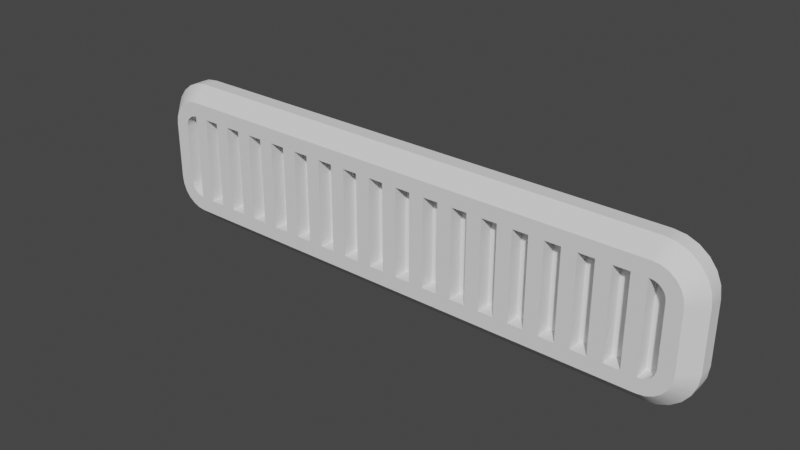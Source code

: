 # Source: vent.blend  (saved by Blender 3.4.6; exported with 4.5.12 LTS)
import bpy
from mathutils import Matrix  # noqa: F401  (used for matrix-valued properties, if any)

bpy.ops.wm.read_factory_settings(use_empty=True)
scene = bpy.context.scene
scene.name = 'Scene'

# ---- collections
col_collection = bpy.data.collections.new('Collection'); scene.collection.children.link(col_collection)

# ---- world
world_world = bpy.data.worlds.new('World'); scene.world = world_world
world_world.use_nodes = True; world_world.node_tree.nodes.clear()
_N = world_world.node_tree.nodes; _L = world_world.node_tree.links
n0 = _N.new('ShaderNodeOutputWorld'); n0.name = 'World Output'; n0.location = (300, 300)
n1 = _N.new('ShaderNodeBackground'); n1.name = 'Background'; n1.location = (10, 300)
n1.inputs[0].default_value = (0.05088, 0.05088, 0.05088, 1.0)
_L.new(n1.outputs[0], n0.inputs[0])
n0.is_active_output = True
world_world.color = (0.05088, 0.05088, 0.05088)
world_world.use_sun_shadow = False
world_world.sun_shadow_jitter_overblur = 0.0

# ---- meshes
me_back = bpy.data.meshes.new('Back')
me_back.from_pydata([(0.85, 7.05, 1.15), (0.85, 7.0, 1.15), (0.8629, 7.0, 1.148), (0.8629, 7.05, 1.148), (0.875, 7.0, 1.143), (0.875, 7.05, 1.143), (0.8854, 7.0, 1.135), (0.8854, 7.05, 1.135), (0.8933, 7.0, 1.125), (0.8933, 7.05, 1.125), (0.8983, 7.0, 1.113), (0.8983, 7.05, 1.113), (0.9, 7.0, 1.1), (0.9, 7.05, 1.1), (0.9, 7.0, 0.9), (0.9, 7.05, 0.9), (0.8983, 7.0, 0.8871), (0.8983, 7.05, 0.8871), (0.8933, 7.0, 0.875), (0.8933, 7.05, 0.875), (0.8854, 7.0, 0.8646), (0.8854, 7.05, 0.8646), (0.875, 7.0, 0.8567), (0.875, 7.05, 0.8567), (0.8629, 7.0, 0.8517), (0.8629, 7.05, 0.8517), (0.85, 7.0, 0.85), (0.85, 7.05, 0.85), (-0.85, 7.0, 0.85), (-0.85, 7.05, 0.85), (-0.8629, 7.0, 0.8517), (-0.8629, 7.05, 0.8517), (-0.875, 7.0, 0.8567), (-0.875, 7.05, 0.8567), (-0.8854, 7.0, 0.8646), (-0.8854, 7.05, 0.8646), (-0.8933, 7.0, 0.875), (-0.8933, 7.05, 0.875), (-0.8983, 7.0, 0.8871), (-0.8983, 7.05, 0.8871), (-0.9, 7.0, 0.9), (-0.9, 7.05, 0.9), (-0.85, 7.05, 1.15), (-0.9, 7.05, 1.1), (-0.8983, 7.05, 1.113), (-0.8854, 7.05, 1.135), (-0.875, 7.05, 1.143), (-0.8933, 7.05, 1.125), (-0.8629, 7.05, 1.148), (-0.9, 7.0, 1.1), (-0.8854, 7.0, 1.135), (-0.8933, 7.0, 1.125), (-0.875, 7.0, 1.143), (-0.85, 7.0, 1.15), (-0.8629, 7.0, 1.148), (-0.8983, 7.0, 1.113)], [], [(0, 1, 2), (3, 2, 4), (5, 4, 6), (7, 6, 8), (9, 8, 10), (11, 10, 12), (12, 13, 11), (10, 11, 9), (8, 9, 7), (6, 7, 5), (4, 5, 3), (2, 3, 0), (14, 15, 13), (13, 12, 14), (15, 14, 16), (17, 16, 18), (19, 18, 20), (21, 20, 22), (23, 22, 24), (25, 24, 26), (26, 27, 25), (24, 25, 23), (22, 23, 21), (20, 21, 19), (18, 19, 17), (16, 17, 15), (28, 29, 27), (27, 26, 28), (29, 28, 30), (31, 30, 32), (33, 32, 34), (35, 34, 36), (37, 36, 38), (39, 38, 40), (40, 41, 39), (38, 39, 37), (36, 37, 35), (34, 35, 33), (32, 33, 31), (30, 31, 29), (21, 23, 25), (27, 17, 19), (19, 21, 27), (13, 0, 3), (42, 43, 44), (27, 15, 17), (13, 7, 9), (3, 5, 13), (42, 45, 46), (44, 47, 42), (31, 33, 35), (27, 13, 15), (5, 7, 13), (29, 42, 0), (47, 45, 42), (42, 29, 41), (29, 37, 39), (37, 29, 31), (25, 27, 21), (0, 13, 29), (41, 43, 42), (35, 37, 31), (9, 11, 13), (39, 41, 29), (46, 48, 42), (27, 29, 13), (49, 50, 51), (49, 52, 50), (49, 53, 54), (20, 18, 16), (14, 24, 22), (30, 36, 34), (54, 52, 49), (49, 12, 1), (1, 12, 10), (22, 20, 14), (34, 32, 30), (28, 40, 38), (1, 53, 49), (1, 6, 4), (10, 8, 1), (14, 26, 24), (12, 40, 28), (38, 36, 28), (51, 55, 49), (8, 6, 1), (16, 14, 20), (30, 28, 36), (4, 2, 1), (28, 26, 12), (14, 12, 26), (49, 40, 12), (49, 43, 41), (41, 40, 49), (43, 49, 55), (44, 55, 51), (47, 51, 50), (45, 50, 52), (46, 52, 54), (48, 54, 53), (53, 42, 48), (54, 48, 46), (52, 46, 45), (50, 45, 47), (51, 47, 44), (55, 44, 43), (1, 0, 42), (42, 53, 1)])
me_back.update()
me_back.normals_split_custom_set([tuple(v) for v in zip(*[iter([2.229e-05, 7.037e-06, 1.0, 2.204e-05, 6.234e-06, 1.0, 0.2588, 2.917e-06, 0.9659, 0.2588, 7.055e-06, 0.9659, 0.2588, 6.236e-06, 0.9659, 0.5, 2.857e-06, 0.866, 0.5, 7.04e-06, 0.866, 0.5, 6.236e-06, 0.866, 0.7071, 2.898e-06, 0.7071, 0.7071, 7.04e-06, 0.7071, 0.7071, 6.236e-06, 0.7071, 0.866, 2.895e-06, 0.5, 0.866, 7.009e-06, 0.5, 0.866, 6.236e-06, 0.5, 0.9659, 2.969e-06, 0.2588, 0.9659, 7.087e-06, 0.2588, 0.9659, 6.236e-06, 0.2588, 1.0, 2.798e-06, -2.12e-05, 1.0, -7.087e-06, -2.12e-05, 1.0, -6.236e-06, -2.12e-05, 0.9659, -2.798e-06, 0.2588, 0.9659, -7.009e-06, 0.2588, 0.9659, -6.236e-06, 0.2588, 0.866, -2.973e-06, 0.5, 0.866, -7.037e-06, 0.5, 0.866, -6.234e-06, 0.5, 0.7071, -2.898e-06, 0.7071, 0.7071, -7.04e-06, 0.7071, 0.7071, -6.236e-06, 0.7071, 0.5, -2.902e-06, 0.866, 0.5, -7.055e-06, 0.866, 0.5, -6.236e-06, 0.866, 0.2588, -2.854e-06, 0.9659, 0.2588, -7.037e-06, 0.9659, 0.2588, -6.234e-06, 0.9659, -1.407e-05, -2.909e-06, 1.0, 1.0, 0.0, 0.0, 1.0, 0.0, 0.0, 1.0, 0.0, 0.0, 1.0, 0.0, 0.0, 1.0, 0.0, 0.0, 1.0, 0.0, 0.0, 1.0, 7.04e-06, 2.12e-05, 1.0, 6.236e-06, 2.119e-05, 0.9659, 2.891e-06, -0.2588, 0.9659, 7.04e-06, -0.2588, 0.9659, 6.236e-06, -0.2588, 0.866, 2.883e-06, -0.5, 0.866, 7.037e-06, -0.5, 0.866, 6.234e-06, -0.5, 0.7071, 2.898e-06, -0.7071, 0.7071, 7.04e-06, -0.7071, 0.7071, 6.236e-06, -0.7071, 0.5, 2.895e-06, -0.866, 0.5, 7.037e-06, -0.866, 0.5, 6.234e-06, -0.866, 0.2588, 2.883e-06, -0.9659, 0.2588, 7.04e-06, -0.9659, 0.2588, 6.236e-06, -0.9659, 2.217e-05, 2.891e-06, -1.0, 2.234e-05, -7.037e-06, -1.0, 2.223e-05, -6.234e-06, -1.0, 0.2588, -2.891e-06, -0.9659, 0.2588, -7.04e-06, -0.9659, 0.2588, -6.236e-06, -0.9659, 0.5, -2.883e-06, -0.866, 0.5, -7.037e-06, -0.866, 0.5, -6.234e-06, -0.866, 0.7071, -2.898e-06, -0.7071, 0.7071, -7.04e-06, -0.7071, 0.7071, -6.236e-06, -0.7071, 0.866, -2.895e-06, -0.5, 0.866, -7.037e-06, -0.5, 0.866, -6.234e-06, -0.5, 0.9659, -2.88e-06, -0.2588, 0.9659, -7.04e-06, -0.2588, 0.9659, -6.236e-06, -0.2588, 1.0, -2.891e-06, 2.275e-05, 0.0, 0.0, -1.0, 0.0, 0.0, -1.0, 0.0, 0.0, -1.0, 0.0, 0.0, -1.0, 0.0, 0.0, -1.0, 0.0, 0.0, -1.0, -2.234e-05, 7.037e-06, -1.0, -2.223e-05, 6.234e-06, -1.0, -0.2588, 2.891e-06, -0.9659, -0.2588, 7.037e-06, -0.9659, -0.2588, 6.234e-06, -0.9659, -0.5, 2.88e-06, -0.866, -0.5, 7.037e-06, -0.866, -0.5, 6.234e-06, -0.866, -0.7071, 2.898e-06, -0.7071, -0.7071, 7.04e-06, -0.7071, -0.7071, 6.236e-06, -0.7071, -0.866, 2.895e-06, -0.5, -0.866, 7.04e-06, -0.5, -0.866, 6.236e-06, -0.5, -0.9659, 2.883e-06, -0.2588, -0.9659, 7.04e-06, -0.2588, -0.9659, 6.236e-06, -0.2588, -1.0, 2.891e-06, 2.275e-05, -1.0, -7.04e-06, 2.12e-05, -1.0, -6.236e-06, 2.119e-05, -0.9659, -2.891e-06, -0.2588, -0.9659, -7.04e-06, -0.2588, -0.9659, -6.236e-06, -0.2588, -0.866, -2.88e-06, -0.5, -0.866, -7.037e-06, -0.5, -0.866, -6.234e-06, -0.5, -0.7071, -2.898e-06, -0.7071, -0.7071, -7.04e-06, -0.7071, -0.7071, -6.236e-06, -0.7071, -0.5, -2.895e-06, -0.866, -0.5, -7.037e-06, -0.866, -0.5, -6.234e-06, -0.866, -0.2588, -2.883e-06, -0.9659, -0.2588, -7.04e-06, -0.9659, -0.2588, -6.236e-06, -0.9659, -2.217e-05, -2.891e-06, -1.0, -1.129e-08, 1.0, 2.322e-06, -1.981e-08, 1.0, 2.37e-06, -2.039e-08, 1.0, 2.394e-06, 0.0, 1.0, 5.626e-05, 0.0, 1.0, 5.626e-05, 0.0, 1.0, 5.626e-05, -3.677e-08, 1.0, 0.0002162, -7.567e-09, 1.0, 0.0002162, 2.097e-08, 1.0, 0.0002163, 0.0, 1.0, -5.304e-05, 0.0, 1.0, -5.304e-05, 0.0, 1.0, -5.304e-05, 0.0, 1.0, -3.315e-05, 0.0, 1.0, -3.315e-05, 0.0, 1.0, -3.315e-05, 0.0, 1.0, 3.315e-05, 0.0, 1.0, 3.315e-05, 0.0, 1.0, 3.315e-05, 0.0, 1.0, 5.763e-05, 0.0, 1.0, 5.763e-05, 0.0, 1.0, 5.763e-05, 0.0, 1.0, 0.0, 0.0, 1.0, 0.0, 0.0, 1.0, 0.0, 0.0, 1.0, 0.0, 0.0, 1.0, 0.0, 0.0, 1.0, 0.0, 0.0, 1.0, 0.0, 0.0, 1.0, 0.0, 0.0, 1.0, 0.0, 3.105e-08, 1.0, 2.394e-06, 4.729e-09, 1.0, 2.37e-06, 2.216e-08, 1.0, 2.322e-06, 0.0, 1.0, 0.0, 0.0, 1.0, 0.0, 0.0, 1.0, 0.0, 0.0, 1.0, -5.966e-05, 0.0, 1.0, -5.966e-05, 0.0, 1.0, -5.966e-05, 0.0, 1.0, 0.0, 0.0, 1.0, 0.0, 0.0, 1.0, 0.0, 3.677e-08, 1.0, -0.0002162, 7.567e-09, 1.0, -0.0002162, -2.097e-08, 1.0, -0.0002163, 0.0, 1.0, 0.0, 0.0, 1.0, 0.0, 0.0, 1.0, 0.0, 0.0, 1.0, 5.626e-05, 0.0, 1.0, 5.626e-05, 0.0, 1.0, 5.626e-05, 0.0, 1.0, 0.0, 0.0, 1.0, 0.0, 0.0, 1.0, 0.0, 0.0, 1.0, 0.0, 0.0, 1.0, 0.0, 0.0, 1.0, 0.0, 0.0, 1.0, 0.0, 0.0, 1.0, 0.0, 0.0, 1.0, 0.0, 0.0, 1.0, 0.0, 0.0, 1.0, 0.0, 0.0, 1.0, 0.0, 0.0, 1.0, -0.0002305, 0.0, 1.0, -0.0002305, 0.0, 1.0, -0.0002305, 0.0, 1.0, -8.448e-05, 0.0, 1.0, -8.448e-05, 0.0, 1.0, -8.448e-05, 0.0, 1.0, 0.0, 0.0, 1.0, 0.0, 0.0, 1.0, 0.0, -4.43e-08, 1.0, 0.0001415, 6.919e-09, 1.0, 0.0001414, -3.119e-08, 1.0, 0.0001414, 0.0, 1.0, 0.0, 0.0, 1.0, 0.0, 0.0, 1.0, 0.0, 0.0, -1.0, 0.0, 0.0, -1.0, 0.0, 0.0, -1.0, 0.0, 0.0, -1.0, 0.0, 0.0, -1.0, 0.0, 0.0, -1.0, 0.0, 0.0, -1.0, 0.0, 0.0, -1.0, 0.0, 0.0, -1.0, 0.0, 0.0, -1.0, 0.0, 0.0, -1.0, 0.0, 0.0, -1.0, 0.0, 0.0, -1.0, 0.0, 0.0, -1.0, 0.0, 0.0, -1.0, 0.0, 0.0, -1.0, 0.0, 0.0, -1.0, 0.0, 0.0, -1.0, 0.0, 0.0, -1.0, 0.0, 0.0, -1.0, 0.0, 0.0, -1.0, 0.0, 0.0, -1.0, 5.298e-06, 0.0, -1.0, 5.298e-06, 0.0, -1.0, 5.298e-06, 0.0, -1.0, 0.0, 0.0, -1.0, 0.0, 0.0, -1.0, 0.0, 0.0, -1.0, 0.0, 0.0, -1.0, 0.0, 0.0, -1.0, 0.0, 0.0, -1.0, 0.0, 0.0, -1.0, 0.0, 0.0, -1.0, 0.0, 0.0, -1.0, 0.0, 0.0, -1.0, 0.0, 0.0, -1.0, 0.0, 0.0, -1.0, 5.61e-06, 0.0, -1.0, 5.61e-06, 0.0, -1.0, 5.61e-06, 0.0, -1.0, 0.0, 0.0, -1.0, 0.0, 0.0, -1.0, 0.0, 0.0, -1.0, 0.0, 0.0, -1.0, 0.0, 0.0, -1.0, 0.0, 0.0, -1.0, 0.0, 0.0, -1.0, 0.0, 0.0, -1.0, 0.0, 0.0, -1.0, -4.768e-06, 0.0, -1.0, -4.768e-06, 0.0, -1.0, -4.768e-06, 0.0, -1.0, 0.0, 0.0, -1.0, 0.0, 0.0, -1.0, 0.0, 0.0, -1.0, 0.0, 0.0, -1.0, 0.0, 0.0, -1.0, 0.0, 0.0, -1.0, 0.0, 0.0, -1.0, 0.0, 0.0, -1.0, 0.0, 0.0, -1.0, 0.0, 0.0, -1.0, 0.0, 0.0, -1.0, 0.0, 0.0, -1.0, 0.0, 0.0, -1.0, 0.0, 0.0, -1.0, 0.0, 0.0, -1.0, 0.0, 0.0, -1.0, 0.0, 0.0, -1.0, 0.0, 0.0, -1.0, -1.122e-06, 0.0, -1.0, -1.122e-06, 0.0, -1.0, -1.122e-06, 0.0, -1.0, 0.0, 0.0, -1.0, 0.0, 0.0, -1.0, 0.0, 0.0, -1.0, 0.0, 0.0, -1.0, 0.0, 0.0, -1.0, 0.0, -1.0, 0.0, 0.0, -1.0, 0.0, 0.0, -1.0, 0.0, 0.0, -1.0, 0.0, 0.0, -1.0, 0.0, 0.0, -1.0, 0.0, 0.0, -1.0, 7.087e-06, -2.12e-05, -1.0, 6.236e-06, -2.12e-05, -0.9659, 2.798e-06, 0.2588, -0.9659, 7.009e-06, 0.2588, -0.9659, 6.236e-06, 0.2588, -0.866, 2.969e-06, 0.5, -0.866, 7.037e-06, 0.5, -0.866, 6.234e-06, 0.5, -0.7071, 2.898e-06, 0.7071, -0.7071, 7.04e-06, 0.7071, -0.7071, 6.236e-06, 0.7071, -0.5, 2.902e-06, 0.866, -0.5, 7.055e-06, 0.866, -0.5, 6.236e-06, 0.866, -0.2588, 2.861e-06, 0.9659, -0.2588, 7.037e-06, 0.9659, -0.2588, 6.234e-06, 0.9659, 1.407e-05, 2.909e-06, 1.0, -2.229e-05, -7.037e-06, 1.0, -2.204e-05, -6.234e-06, 1.0, -0.2588, -2.917e-06, 0.9659, -0.2588, -7.055e-06, 0.9659, -0.2588, -6.236e-06, 0.9659, -0.5, -2.861e-06, 0.866, -0.5, -7.04e-06, 0.866, -0.5, -6.236e-06, 0.866, -0.7071, -2.898e-06, 0.7071, -0.7071, -7.04e-06, 0.7071, -0.7071, -6.236e-06, 0.7071, -0.866, -2.895e-06, 0.5, -0.866, -7.006e-06, 0.5, -0.866, -6.234e-06, 0.5, -0.9659, -2.977e-06, 0.2588, -0.9659, -7.087e-06, 0.2588, -0.9659, -6.236e-06, 0.2588, -1.0, -2.798e-06, -2.12e-05, 0.0, 0.0, 1.0, 0.0, 0.0, 1.0, 0.0, 0.0, 1.0, 0.0, 0.0, 1.0, 0.0, 0.0, 1.0, 0.0, 0.0, 1.0])] * 3)])
me_vent = bpy.data.meshes.new('Vent')
me_vent.from_pydata([(-0.9, 7.05, 1.1), (-0.9, 6.95, 1.1), (-0.9, 6.95, 0.9), (-0.9, 7.05, 0.9), (-0.8983, 6.95, 1.113), (-0.8933, 6.95, 1.125), (-0.8983, 7.05, 1.113), (-0.8854, 6.95, 1.135), (-0.8933, 7.05, 1.125), (-0.875, 6.95, 1.143), (-0.8854, 7.05, 1.135), (-0.8629, 6.95, 1.148), (-0.875, 7.05, 1.143), (-0.8629, 7.05, 1.148), (-0.85, 7.05, 1.15), (-0.85, 7.0, 1.15), (-0.85, 6.95, 1.15), (-0.8629, 7.05, 0.8517), (-0.8629, 6.95, 0.8517), (-0.85, 7.0, 0.85), (-0.85, 6.95, 0.85), (-0.875, 6.95, 0.8567), (-0.8854, 6.95, 0.8646), (-0.875, 7.05, 0.8567), (-0.8933, 6.95, 0.875), (-0.8854, 7.05, 0.8646), (-0.8983, 6.95, 0.8871), (-0.8933, 7.05, 0.875), (-0.8983, 7.05, 0.8871), (-0.85, 7.05, 0.85), (-0.8, 7.0, 1.15), (-0.8, 7.0, 0.85), (-0.8, 6.95, 1.15), (-0.8, 6.95, 0.85), (0.8888, 7.05, 0.7551), (0.85, 7.05, 0.75), (0.85, 7.05, 0.85), (-0.9949, 7.05, 0.8612), (-1.0, 7.05, 0.9), (-0.9561, 7.05, 1.206), (-0.925, 7.05, 1.23), (0.9799, 7.05, 0.825), (0.8933, 7.05, 0.875), (0.8983, 7.05, 0.8871), (0.9561, 7.05, 0.7939), (0.8854, 7.05, 0.8646), (0.925, 7.05, 0.7701), (0.875, 7.05, 0.8567), (0.8629, 7.05, 0.8517), (-0.85, 7.05, 0.75), (-0.8888, 7.05, 0.7551), (-1.0, 7.05, 1.1), (-0.9949, 7.05, 1.139), (-0.9799, 7.05, 1.175), (0.9561, 7.05, 1.206), (0.8854, 7.05, 1.135), (0.875, 7.05, 1.143), (0.9799, 7.05, 1.175), (0.8933, 7.05, 1.125), (1.0, 7.05, 1.1), (0.9, 7.05, 1.1), (0.8983, 7.05, 1.113), (0.9, 7.05, 0.9), (-0.925, 7.05, 0.7701), (-0.8888, 7.05, 1.245), (0.8888, 7.05, 1.245), (0.925, 7.05, 1.23), (1.0, 7.05, 0.9), (0.9949, 7.05, 0.8612), (-0.9561, 7.05, 0.7939), (-0.9799, 7.05, 0.825), (-0.85, 7.05, 1.25), (0.85, 7.05, 1.15), (0.85, 7.05, 1.25), (0.8629, 7.05, 1.148), (0.9949, 7.05, 1.139), (0.8983, 6.95, 0.8871), (0.9, 6.95, 0.9), (0.8933, 6.95, 0.875), (0.8854, 6.95, 0.8646), (0.875, 6.95, 0.8567), (0.8629, 6.95, 0.8517), (0.85, 6.95, 0.85), (0.9, 6.95, 1.1), (0.8629, 6.95, 1.148), (0.85, 6.95, 1.15), (0.875, 6.95, 1.143), (0.8854, 6.95, 1.135), (0.8933, 6.95, 1.125), (0.8983, 6.95, 1.113), (-0.85, 7.0, 1.25), (0.85, 7.0, 1.25), (-1.0, 7.0, 0.9), (-1.0, 7.0, 1.1), (0.85, 7.0, 0.75), (-0.85, 7.0, 0.75), (1.0, 7.0, 1.1), (1.0, 7.0, 0.9), (-0.8888, 7.0, 1.245), (-0.925, 7.0, 1.23), (-0.9561, 7.0, 1.206), (-0.9799, 7.0, 1.175), (-0.9949, 7.0, 1.139), (-0.95, 6.95, 1.1), (-0.9466, 6.95, 1.126), (-0.9366, 6.95, 1.15), (-0.9255, 6.95, 1.166), (-0.9207, 6.95, 1.171), (-0.9, 6.95, 1.187), (-0.8759, 6.95, 1.197), (-0.85, 6.95, 1.2), (-0.8888, 7.0, 0.7551), (-0.925, 7.0, 0.7701), (-0.9561, 7.0, 0.7939), (-0.9799, 7.0, 0.825), (-0.9949, 7.0, 0.8612), (-0.85, 6.95, 0.8), (-0.8759, 6.95, 0.8034), (-0.9, 6.95, 0.8134), (-0.9207, 6.95, 0.8293), (-0.9255, 6.95, 0.8345), (-0.9366, 6.95, 0.85), (-0.9466, 6.95, 0.8741), (-0.95, 6.95, 0.9), (0.8888, 7.0, 1.245), (0.925, 7.0, 1.23), (0.9561, 7.0, 1.206), (0.9799, 7.0, 1.175), (0.9949, 7.0, 1.139), (0.85, 6.95, 1.2), (0.8759, 6.95, 1.197), (0.9, 6.95, 1.187), (0.9207, 6.95, 1.171), (0.9366, 6.95, 1.15), (0.9466, 6.95, 1.126), (0.95, 6.95, 1.1), (0.6162, 6.95, 1.2), (0.7191, 6.95, 1.2), (0.5132, 6.95, 1.2), (0.4103, 6.95, 1.2), (0.3074, 6.95, 1.2), (0.2044, 6.95, 1.2), (0.1015, 6.95, 1.2), (-0.001471, 6.95, 1.2), (-0.2074, 6.95, 1.2), (-0.3103, 6.95, 1.2), (-0.4132, 6.95, 1.2), (-0.5162, 6.95, 1.2), (-0.6191, 6.95, 1.2), (-0.7221, 6.95, 1.2), (-0.825, 6.95, 1.2), (0.8888, 7.0, 0.7551), (0.925, 7.0, 0.7701), (0.9561, 7.0, 0.7939), (0.9799, 7.0, 0.825), (0.9949, 7.0, 0.8612), (-0.7221, 6.95, 0.8), (-0.825, 6.95, 0.8), (-0.6191, 6.95, 0.8), (-0.5162, 6.95, 0.8), (-0.4132, 6.95, 0.8), (-0.3103, 6.95, 0.8), (-0.2074, 6.95, 0.8), (-0.001471, 6.95, 0.8), (0.1015, 6.95, 0.8), (0.2044, 6.95, 0.8), (0.3074, 6.95, 0.8), (0.4103, 6.95, 0.8), (0.5132, 6.95, 0.8), (0.6162, 6.95, 0.8), (0.7191, 6.95, 0.8), (0.85, 6.95, 0.8), (0.95, 6.95, 0.9), (0.9466, 6.95, 0.8741), (0.9366, 6.95, 0.85), (0.9207, 6.95, 0.8293), (0.9, 6.95, 0.8134), (0.8759, 6.95, 0.8034), (-0.825, 6.95, 1.175), (-0.7221, 6.95, 1.175), (-0.7471, 6.95, 1.15), (-0.7471, 6.95, 0.85), (-0.6191, 6.95, 1.175), (-0.6441, 6.95, 1.15), (-0.6441, 6.95, 0.85), (-0.6971, 6.95, 1.15), (-0.6971, 6.95, 0.85), (-0.5162, 6.95, 1.175), (-0.5412, 6.95, 1.15), (-0.5412, 6.95, 0.85), (-0.5941, 6.95, 1.15), (-0.5941, 6.95, 0.85), (-0.4132, 6.95, 1.175), (-0.4382, 6.95, 1.15), (-0.4382, 6.95, 0.85), (-0.4912, 6.95, 1.15), (-0.4912, 6.95, 0.85), (-0.3103, 6.95, 1.175), (-0.3353, 6.95, 1.15), (-0.3353, 6.95, 0.85), (-0.3882, 6.95, 1.15), (-0.3882, 6.95, 0.85), (-0.2074, 6.95, 1.175), (-0.2324, 6.95, 1.15), (-0.2324, 6.95, 0.85), (-0.2853, 6.95, 1.15), (-0.2853, 6.95, 0.85), (-0.001471, 6.95, 1.175), (-0.02647, 6.95, 1.15), (-0.02647, 6.95, 0.85), (-0.1294, 6.95, 1.15), (-0.07941, 6.95, 1.15), (-0.07941, 6.95, 0.85), (-0.1294, 6.95, 0.85), (-0.1824, 6.95, 1.15), (-0.1824, 6.95, 0.85), (0.1015, 6.95, 1.175), (0.07647, 6.95, 1.15), (0.07647, 6.95, 0.85), (0.02353, 6.95, 1.15), (0.02353, 6.95, 0.85), (0.2044, 6.95, 1.175), (0.1794, 6.95, 1.15), (0.1794, 6.95, 0.85), (0.1265, 6.95, 1.15), (0.1265, 6.95, 0.85), (0.3074, 6.95, 1.175), (0.2824, 6.95, 1.15), (0.2824, 6.95, 0.85), (0.2294, 6.95, 1.15), (0.2294, 6.95, 0.85), (0.4103, 6.95, 1.175), (0.3853, 6.95, 1.15), (0.3853, 6.95, 0.85), (0.3324, 6.95, 1.15), (0.3324, 6.95, 0.85), (0.5132, 6.95, 1.175), (0.4882, 6.95, 1.15), (0.4882, 6.95, 0.85), (0.4353, 6.95, 1.15), (0.4353, 6.95, 0.85), (0.6162, 6.95, 1.175), (0.5912, 6.95, 1.15), (0.5912, 6.95, 0.85), (0.5382, 6.95, 1.15), (0.5382, 6.95, 0.85), (0.7191, 6.95, 1.175), (0.6941, 6.95, 1.15), (0.6941, 6.95, 0.85), (0.6412, 6.95, 1.15), (0.6412, 6.95, 0.85), (0.7971, 6.95, 1.15), (0.8471, 6.95, 1.15), (0.8471, 6.95, 0.85), (0.7971, 6.95, 0.85), (0.7441, 6.95, 1.15), (0.7441, 6.95, 0.85), (-0.7471, 7.0, 0.85), (-0.7471, 7.0, 1.15), (-0.6971, 7.0, 0.85), (-0.6971, 7.0, 1.15), (-0.6441, 7.0, 0.85), (-0.6441, 7.0, 1.15), (-0.5941, 7.0, 0.85), (-0.5941, 7.0, 1.15), (-0.5412, 7.0, 0.85), (-0.5412, 7.0, 1.15), (-0.4912, 7.0, 0.85), (-0.4912, 7.0, 1.15), (-0.4382, 7.0, 0.85), (-0.4382, 7.0, 1.15), (-0.3882, 7.0, 0.85), (-0.3882, 7.0, 1.15), (-0.3353, 7.0, 0.85), (-0.3353, 7.0, 1.15), (-0.2853, 7.0, 0.85), (-0.2853, 7.0, 1.15), (-0.2324, 7.0, 0.85), (-0.2324, 7.0, 1.15), (-0.1824, 7.0, 0.85), (-0.1824, 7.0, 1.15), (-0.1294, 7.0, 0.85), (-0.1294, 7.0, 1.15), (-0.07941, 7.0, 0.85), (-0.07941, 7.0, 1.15), (-0.02647, 7.0, 0.85), (-0.02647, 7.0, 1.15), (0.02353, 7.0, 0.85), (0.02353, 7.0, 1.15), (0.07647, 7.0, 0.85), (0.07647, 7.0, 1.15), (0.1265, 7.0, 0.85), (0.1265, 7.0, 1.15), (0.1794, 7.0, 0.85), (0.1794, 7.0, 1.15), (0.2294, 7.0, 0.85), (0.2294, 7.0, 1.15), (0.2824, 7.0, 0.85), (0.2824, 7.0, 1.15), (0.3324, 7.0, 0.85), (0.3324, 7.0, 1.15), (0.3853, 7.0, 0.85), (0.3853, 7.0, 1.15), (0.4353, 7.0, 0.85), (0.4353, 7.0, 1.15), (0.4882, 7.0, 0.85), (0.4882, 7.0, 1.15), (0.5382, 7.0, 0.85), (0.5382, 7.0, 1.15), (0.5912, 7.0, 0.85), (0.5912, 7.0, 1.15), (0.6412, 7.0, 0.85), (0.6412, 7.0, 1.15), (0.6941, 7.0, 0.85), (0.6941, 7.0, 1.15), (0.7441, 7.0, 0.85), (0.7441, 7.0, 1.15), (0.8471, 7.0, 0.85), (0.7971, 7.0, 0.85), (0.7971, 7.0, 1.15), (0.8471, 7.0, 1.15)], [], [(0, 1, 2), (2, 3, 0), (4, 1, 0), (5, 4, 6), (7, 5, 8), (9, 7, 10), (11, 9, 12), (13, 14, 15), (15, 11, 13), (15, 16, 11), (12, 13, 11), (10, 12, 9), (8, 10, 7), (6, 8, 5), (0, 6, 4), (17, 18, 19), (18, 20, 19), (21, 18, 17), (22, 21, 23), (24, 22, 25), (26, 24, 27), (2, 26, 28), (28, 3, 2), (27, 28, 26), (25, 27, 24), (23, 25, 22), (17, 23, 21), (19, 29, 17), (19, 20, 16), (16, 15, 19), (30, 31, 19), (19, 15, 30), (32, 33, 31), (31, 30, 32), (34, 35, 36), (29, 36, 35), (37, 38, 3), (0, 3, 38), (39, 10, 8), (39, 40, 12), (41, 42, 43), (44, 45, 42), (46, 47, 45), (46, 34, 48), (35, 49, 29), (50, 17, 29), (38, 51, 0), (52, 6, 0), (53, 8, 6), (12, 10, 39), (54, 55, 56), (54, 57, 58), (59, 60, 61), (62, 60, 59), (42, 41, 44), (48, 47, 46), (29, 49, 50), (50, 63, 23), (37, 28, 27), (0, 51, 52), (8, 53, 39), (64, 13, 12), (65, 66, 56), (58, 55, 54), (59, 67, 62), (67, 68, 43), (45, 44, 46), (23, 17, 50), (69, 25, 23), (69, 70, 27), (3, 28, 37), (12, 40, 64), (71, 14, 13), (72, 14, 71), (73, 65, 74), (56, 66, 54), (75, 61, 58), (43, 62, 67), (36, 48, 34), (27, 25, 69), (6, 52, 53), (71, 73, 72), (56, 74, 65), (61, 75, 59), (23, 63, 69), (13, 64, 71), (58, 57, 75), (27, 70, 37), (43, 68, 41), (74, 72, 73), (76, 77, 62), (78, 76, 43), (79, 78, 42), (80, 79, 45), (81, 80, 47), (82, 81, 48), (48, 36, 82), (47, 48, 81), (45, 47, 80), (42, 45, 79), (43, 42, 78), (62, 43, 76), (62, 77, 83), (83, 60, 62), (84, 85, 72), (86, 84, 74), (87, 86, 56), (88, 87, 55), (89, 88, 58), (83, 89, 61), (61, 60, 83), (58, 61, 89), (55, 58, 88), (56, 55, 87), (74, 56, 86), (72, 74, 84), (73, 71, 90), (90, 91, 73), (51, 38, 92), (92, 93, 51), (49, 35, 94), (94, 95, 49), (67, 59, 96), (96, 97, 67), (90, 71, 64), (98, 64, 40), (99, 40, 39), (100, 39, 53), (101, 53, 52), (102, 52, 51), (51, 93, 102), (52, 102, 101), (53, 101, 100), (39, 100, 99), (40, 99, 98), (64, 98, 90), (93, 103, 104), (102, 104, 105), (101, 105, 106), (106, 100, 101), (100, 107, 108), (99, 108, 109), (98, 109, 110), (110, 90, 98), (109, 98, 99), (108, 99, 100), (106, 107, 100), (105, 101, 102), (104, 102, 93), (49, 95, 111), (50, 111, 112), (63, 112, 113), (69, 113, 114), (70, 114, 115), (37, 115, 92), (92, 38, 37), (115, 37, 70), (114, 70, 69), (113, 69, 63), (112, 63, 50), (111, 50, 49), (95, 116, 117), (111, 117, 118), (112, 118, 119), (114, 113, 120), (113, 119, 120), (114, 121, 122), (115, 122, 123), (123, 92, 115), (122, 115, 114), (120, 121, 114), (119, 113, 112), (118, 112, 111), (117, 111, 95), (93, 92, 123), (123, 103, 93), (73, 91, 124), (65, 124, 125), (66, 125, 126), (54, 126, 127), (57, 127, 128), (75, 128, 96), (96, 59, 75), (128, 75, 57), (127, 57, 54), (126, 54, 66), (125, 66, 65), (124, 65, 73), (91, 129, 130), (124, 130, 131), (125, 131, 132), (126, 132, 133), (127, 133, 134), (128, 134, 135), (135, 96, 128), (134, 128, 127), (133, 127, 126), (132, 126, 125), (131, 125, 124), (130, 124, 91), (91, 136, 137), (91, 138, 136), (91, 139, 138), (91, 140, 139), (91, 141, 140), (91, 142, 141), (91, 90, 143), (143, 142, 91), (90, 144, 143), (90, 145, 144), (90, 146, 145), (90, 147, 146), (90, 148, 147), (90, 149, 148), (90, 150, 149), (90, 110, 150), (137, 129, 91), (94, 35, 34), (151, 34, 46), (152, 46, 44), (153, 44, 41), (154, 41, 68), (155, 68, 67), (67, 97, 155), (68, 155, 154), (41, 154, 153), (44, 153, 152), (46, 152, 151), (34, 151, 94), (95, 156, 157), (95, 158, 156), (95, 159, 158), (95, 160, 159), (95, 161, 160), (95, 162, 161), (95, 163, 162), (94, 164, 163), (163, 95, 94), (94, 165, 164), (94, 166, 165), (94, 167, 166), (94, 168, 167), (94, 169, 168), (94, 170, 169), (94, 171, 170), (157, 116, 95), (97, 172, 173), (155, 173, 174), (154, 174, 175), (153, 175, 176), (152, 176, 177), (151, 177, 171), (171, 94, 151), (177, 151, 152), (176, 152, 153), (175, 153, 154), (174, 154, 155), (173, 155, 97), (135, 172, 97), (97, 96, 135), (149, 150, 178), (179, 180, 181), (178, 32, 180), (180, 179, 178), (178, 157, 33), (33, 32, 178), (157, 156, 181), (181, 33, 157), (148, 149, 179), (182, 183, 184), (182, 179, 185), (185, 183, 182), (179, 156, 186), (186, 185, 179), (156, 158, 184), (184, 186, 156), (147, 148, 182), (187, 188, 189), (187, 182, 190), (190, 188, 187), (182, 158, 191), (191, 190, 182), (158, 159, 189), (189, 191, 158), (146, 147, 187), (192, 193, 194), (192, 187, 195), (195, 193, 192), (187, 159, 196), (196, 195, 187), (159, 160, 194), (194, 196, 159), (145, 146, 192), (197, 198, 199), (197, 192, 200), (200, 198, 197), (192, 160, 201), (201, 200, 192), (160, 161, 199), (199, 201, 160), (144, 145, 197), (202, 203, 204), (202, 197, 205), (205, 203, 202), (197, 161, 206), (206, 205, 197), (161, 162, 204), (204, 206, 161), (143, 144, 202), (207, 208, 209), (207, 210, 211), (211, 208, 207), (212, 211, 210), (210, 213, 212), (163, 209, 212), (212, 213, 163), (202, 214, 210), (210, 207, 202), (202, 162, 215), (215, 214, 202), (162, 163, 213), (213, 215, 162), (142, 143, 207), (216, 217, 218), (216, 207, 219), (219, 217, 216), (207, 163, 220), (220, 219, 207), (163, 164, 218), (218, 220, 163), (141, 142, 216), (221, 222, 223), (221, 216, 224), (224, 222, 221), (216, 164, 225), (225, 224, 216), (164, 165, 223), (223, 225, 164), (140, 141, 221), (226, 227, 228), (226, 221, 229), (229, 227, 226), (221, 165, 230), (230, 229, 221), (165, 166, 228), (228, 230, 165), (139, 140, 226), (231, 232, 233), (231, 226, 234), (234, 232, 231), (226, 166, 235), (235, 234, 226), (166, 167, 233), (233, 235, 166), (138, 139, 231), (236, 237, 238), (236, 231, 239), (239, 237, 236), (231, 167, 240), (240, 239, 231), (168, 238, 240), (240, 167, 168), (136, 138, 236), (241, 242, 243), (241, 236, 244), (244, 242, 241), (236, 168, 245), (245, 244, 236), (169, 243, 245), (245, 168, 169), (137, 136, 241), (246, 247, 248), (246, 241, 249), (249, 247, 246), (241, 169, 250), (250, 249, 241), (170, 248, 250), (250, 169, 170), (246, 131, 130), (130, 129, 246), (178, 110, 109), (178, 150, 110), (120, 106, 103), (103, 106, 105), (123, 122, 121), (105, 104, 103), (103, 123, 120), (108, 107, 7), (7, 107, 106), (106, 120, 2), (106, 5, 7), (2, 1, 106), (106, 4, 5), (120, 26, 2), (117, 116, 20), (7, 9, 108), (120, 24, 26), (22, 24, 120), (119, 118, 21), (117, 18, 21), (20, 18, 117), (108, 11, 16), (1, 4, 106), (21, 22, 119), (116, 157, 20), (9, 11, 108), (21, 118, 117), (178, 16, 20), (120, 119, 22), (16, 178, 108), (176, 80, 81), (176, 175, 79), (175, 174, 78), (174, 173, 76), (131, 251, 252), (79, 80, 176), (76, 78, 174), (135, 83, 77), (135, 134, 89), (132, 87, 88), (132, 131, 86), (252, 85, 131), (177, 81, 82), (78, 79, 175), (172, 77, 76), (89, 83, 135), (86, 87, 132), (85, 84, 131), (81, 177, 176), (77, 172, 135), (134, 133, 88), (84, 86, 131), (76, 173, 172), (88, 133, 132), (88, 89, 134), (253, 252, 251), (251, 254, 253), (171, 82, 253), (253, 254, 171), (246, 255, 251), (251, 131, 246), (246, 170, 256), (256, 255, 246), (170, 171, 254), (254, 256, 170), (82, 171, 177), (20, 157, 178), (121, 120, 123), (109, 108, 178), (129, 137, 246), (248, 170, 246), (241, 246, 137), (243, 169, 241), (236, 241, 136), (238, 168, 236), (231, 236, 138), (233, 167, 231), (226, 231, 139), (228, 166, 226), (221, 226, 140), (223, 165, 221), (216, 221, 141), (218, 164, 216), (207, 216, 142), (209, 163, 207), (202, 207, 143), (204, 162, 202), (197, 202, 144), (199, 161, 197), (192, 197, 145), (194, 160, 192), (187, 192, 146), (189, 159, 187), (182, 187, 147), (184, 158, 182), (179, 182, 148), (181, 156, 179), (178, 179, 149), (257, 181, 180), (180, 258, 257), (185, 186, 259), (259, 260, 185), (260, 259, 257), (257, 258, 260), (261, 184, 183), (183, 262, 261), (190, 191, 263), (263, 264, 190), (264, 263, 261), (261, 262, 264), (265, 189, 188), (188, 266, 265), (195, 196, 267), (267, 268, 195), (268, 267, 265), (265, 266, 268), (269, 194, 193), (193, 270, 269), (200, 201, 271), (271, 272, 200), (272, 271, 269), (269, 270, 272), (273, 199, 198), (198, 274, 273), (205, 206, 275), (275, 276, 205), (276, 275, 273), (273, 274, 276), (277, 204, 203), (203, 278, 277), (214, 215, 279), (279, 280, 214), (280, 279, 277), (277, 278, 280), (281, 213, 210), (210, 282, 281), (211, 212, 283), (283, 284, 211), (284, 283, 281), (281, 282, 284), (285, 209, 208), (208, 286, 285), (219, 220, 287), (287, 288, 219), (288, 287, 285), (285, 286, 288), (289, 218, 217), (217, 290, 289), (224, 225, 291), (291, 292, 224), (292, 291, 289), (289, 290, 292), (293, 223, 222), (222, 294, 293), (229, 230, 295), (295, 296, 229), (296, 295, 293), (293, 294, 296), (297, 228, 227), (227, 298, 297), (234, 235, 299), (299, 300, 234), (300, 299, 297), (297, 298, 300), (301, 233, 232), (232, 302, 301), (239, 240, 303), (303, 304, 239), (304, 303, 301), (301, 302, 304), (305, 238, 237), (237, 306, 305), (244, 245, 307), (307, 308, 244), (308, 307, 305), (305, 306, 308), (309, 243, 242), (242, 310, 309), (249, 250, 311), (311, 312, 249), (312, 311, 309), (309, 310, 312), (313, 248, 247), (247, 314, 313), (255, 256, 315), (315, 316, 255), (316, 315, 313), (313, 314, 316), (82, 36, 317), (36, 315, 318), (318, 317, 36), (254, 318, 315), (315, 256, 254), (36, 311, 313), (313, 315, 36), (248, 313, 311), (311, 250, 248), (36, 307, 309), (309, 311, 36), (243, 309, 307), (307, 245, 243), (36, 303, 305), (305, 307, 36), (238, 305, 303), (303, 240, 238), (36, 299, 301), (301, 303, 36), (233, 301, 299), (299, 235, 233), (36, 295, 297), (297, 299, 36), (228, 297, 295), (295, 230, 228), (36, 291, 293), (293, 295, 36), (223, 293, 291), (291, 225, 223), (36, 287, 289), (289, 291, 36), (218, 289, 287), (287, 220, 218), (36, 283, 285), (285, 287, 36), (209, 285, 283), (283, 212, 209), (36, 279, 281), (36, 273, 275), (281, 283, 36), (213, 281, 279), (36, 271, 273), (275, 277, 36), (279, 215, 213), (277, 279, 36), (36, 265, 267), (36, 263, 265), (267, 269, 36), (275, 204, 277), (36, 261, 263), (317, 253, 82), (275, 206, 204), (199, 273, 271), (36, 259, 261), (271, 201, 199), (269, 271, 36), (267, 194, 269), (267, 196, 194), (263, 189, 265), (263, 191, 189), (184, 261, 259), (259, 186, 184), (29, 257, 259), (181, 257, 31), (29, 19, 31), (259, 36, 29), (31, 257, 29), (31, 33, 181), (72, 260, 258), (72, 262, 260), (258, 30, 72), (72, 270, 268), (72, 264, 262), (72, 272, 270), (268, 266, 72), (72, 266, 264), (72, 274, 272), (72, 278, 276), (72, 280, 278), (276, 274, 72), (72, 284, 282), (282, 280, 72), (72, 288, 286), (286, 284, 72), (72, 292, 290), (290, 288, 72), (72, 294, 292), (72, 296, 294), (72, 298, 296), (72, 300, 298), (72, 302, 300), (72, 304, 302), (72, 306, 304), (72, 308, 306), (72, 310, 308), (72, 312, 310), (72, 314, 312), (72, 316, 314), (72, 319, 316), (32, 30, 258), (72, 320, 319), (185, 260, 262), (190, 264, 266), (258, 180, 32), (195, 268, 270), (262, 183, 185), (200, 272, 274), (266, 188, 190), (205, 276, 278), (270, 193, 195), (214, 280, 282), (274, 198, 200), (211, 284, 286), (278, 203, 205), (219, 288, 290), (282, 210, 214), (224, 292, 294), (286, 208, 211), (229, 296, 298), (290, 217, 219), (234, 300, 302), (294, 222, 224), (239, 304, 306), (298, 227, 229), (244, 308, 310), (302, 232, 234), (249, 312, 314), (306, 237, 239), (255, 316, 319), (310, 242, 244), (314, 247, 249), (85, 252, 320), (14, 72, 30), (320, 72, 85), (319, 251, 255), (30, 15, 14), (318, 254, 251), (251, 319, 318), (252, 253, 317), (317, 320, 252), (317, 318, 319), (319, 320, 317)])
me_vent.update()
me_vent.normals_split_custom_set([tuple(v) for v in zip(*[iter([1.0, 0.0, 0.0, 1.0, 0.0, 0.0, 1.0, 0.0, 0.0, 1.0, 0.0, 0.0, 1.0, 0.0, 0.0, 1.0, 0.0, 0.0, 0.9659, 0.0, -0.2588, 1.0, -5.706e-09, 2.123e-05, 1.0, -8.682e-06, 2.123e-05, 0.866, 0.0, -0.5, 0.9659, -5.706e-09, -0.2588, 0.9659, -8.54e-06, -0.2588, 0.7071, 0.0, -0.7071, 0.866, -5.704e-09, -0.5, 0.866, -8.598e-06, -0.5, 0.5, 0.0, -0.866, 0.7071, -5.706e-09, -0.7071, 0.7071, -8.604e-06, -0.7071, 0.2588, 0.0, -0.9659, 0.5, -5.706e-09, -0.866, 0.5, -8.622e-06, -0.866, 0.2588, 0.0, -0.9659, 2.271e-05, 5.704e-09, -1.0, 2.246e-05, -8.788e-06, -1.0, -1.428e-05, 5.409e-06, -1.0, 0.2588, -2.923e-06, -0.9659, 0.2588, 8.777e-06, -0.9659, 2.247e-05, 2.923e-06, -1.0, 2.271e-05, 0.0, -1.0, 0.2588, 2.682e-06, -0.9659, 0.5, 0.0, -0.866, 0.2588, 5.706e-09, -0.9659, 0.2588, 8.622e-06, -0.9659, 0.7071, 0.0, -0.7071, 0.5, 5.706e-09, -0.866, 0.5, 8.602e-06, -0.866, 0.866, 0.0, -0.5, 0.7071, 5.706e-09, -0.7071, 0.7071, 8.602e-06, -0.7071, 0.9659, 0.0, -0.2588, 0.866, 5.706e-09, -0.5, 0.866, 8.54e-06, -0.5, 1.0, 0.0, 2.123e-05, 0.9659, 5.706e-09, -0.2588, 0.9659, 8.682e-06, -0.2588, 0.2588, 2.924e-06, 0.9659, 0.2588, -8.766e-06, 0.9659, 2.246e-05, -5.409e-06, 1.0, 0.2588, 0.0, 0.9659, 2.253e-05, -5.704e-09, 1.0, 2.243e-05, 8.762e-06, 1.0, 0.5, 0.0, 0.866, 0.2588, -5.706e-09, 0.9659, 0.2588, -8.594e-06, 0.9659, 0.7071, 0.0, 0.7071, 0.5, -5.704e-09, 0.866, 0.5, -8.598e-06, 0.866, 0.866, 0.0, 0.5, 0.7071, -5.706e-09, 0.7071, 0.7071, -8.602e-06, 0.7071, 0.9659, 0.0, 0.2588, 0.866, -5.704e-09, 0.5, 0.866, -8.591e-06, 0.5, 1.0, 0.0, -2.269e-05, 0.9659, -5.706e-09, 0.2588, 0.9659, -8.604e-06, 0.2588, 0.9659, 0.0, 0.2588, 1.0, 5.706e-09, -2.125e-05, 1.0, 8.604e-06, -2.123e-05, 0.866, 0.0, 0.5, 0.9659, 5.706e-09, 0.2588, 0.9659, 8.594e-06, 0.2588, 0.7071, 0.0, 0.7071, 0.866, 5.704e-09, 0.5, 0.866, 8.598e-06, 0.5, 0.5, 0.0, 0.866, 0.7071, 5.706e-09, 0.7071, 0.7071, 8.602e-06, 0.7071, 0.2588, 0.0, 0.9659, 0.5, 5.704e-09, 0.866, 0.5, 8.591e-06, 0.866, 2.243e-05, -2.923e-06, 1.0, 2.252e-05, 0.0, 1.0, 0.2588, -2.686e-06, 0.9659, -1.0, 0.0, 0.0, -1.0, 0.0, 0.0, -1.0, 0.0, 0.0, -1.0, 0.0, 0.0, -1.0, 0.0, 0.0, -1.0, 0.0, 0.0, 0.0, 1.0, 0.0, 0.0, 1.0, 0.0, 0.0, 1.0, 0.0, 0.0, 1.0, 0.0, 0.0, 1.0, 0.0, 0.0, 1.0, 0.0, 1.0, 0.0, 0.0, 1.0, 0.0, 0.0, 1.0, 0.0, 0.0, 1.0, 0.0, 0.0, 1.0, 0.0, 0.0, 1.0, 0.0, 0.0, 0.0, 1.0, 0.0, 0.0, 1.0, 0.0, 0.0, 1.0, 0.0, 0.0, 1.0, 0.0, 0.0, 1.0, 0.0, 0.0, 1.0, 0.0, 0.0, 1.0, 0.0, 0.0, 1.0, 0.0, 0.0, 1.0, 0.0, 0.0, 1.0, 0.0, 0.0, 1.0, 0.0, 0.0, 1.0, 0.0, 0.0, 1.0, 0.0, 0.0, 1.0, 0.0, 0.0, 1.0, 0.0, 0.0, 1.0, 0.0, 0.0, 1.0, 0.0, 0.0, 1.0, 0.0, 0.0, 1.0, -1.727e-05, 0.0, 1.0, -1.727e-05, 0.0, 1.0, -1.727e-05, 0.0, 1.0, 0.0, 0.0, 1.0, 0.0, 0.0, 1.0, 0.0, 0.0, 1.0, -2.303e-05, 0.0, 1.0, -2.303e-05, 0.0, 1.0, -2.303e-05, 0.0, 1.0, 0.0, 0.0, 1.0, 0.0, 0.0, 1.0, 0.0, 0.0, 1.0, 0.0, 0.0, 1.0, 0.0, 0.0, 1.0, 0.0, 0.0, 1.0, -2.303e-05, 0.0, 1.0, -2.303e-05, 0.0, 1.0, -2.303e-05, 0.0, 1.0, 0.0, 0.0, 1.0, 0.0, 0.0, 1.0, 0.0, 0.0, 1.0, 1.439e-05, 0.0, 1.0, 1.439e-05, 0.0, 1.0, 1.439e-05, 0.0, 1.0, 1.727e-05, 0.0, 1.0, 1.727e-05, 0.0, 1.0, 1.727e-05, 0.0, 1.0, 4.606e-05, 0.0, 1.0, 4.606e-05, 0.0, 1.0, 4.606e-05, 0.0, 1.0, 2.303e-05, 0.0, 1.0, 2.303e-05, 0.0, 1.0, 2.303e-05, 0.0, 1.0, 0.0, 0.0, 1.0, 0.0, 0.0, 1.0, 0.0, 0.0, 1.0, -7.772e-05, 0.0, 1.0, -7.772e-05, 0.0, 1.0, -7.772e-05, 0.0, 1.0, 0.0, 0.0, 1.0, 0.0, 0.0, 1.0, 0.0, 0.0, 1.0, -7.677e-06, 0.0, 1.0, -7.677e-06, 0.0, 1.0, -7.677e-06, 0.0, 1.0, 0.0, 0.0, 1.0, 0.0, 0.0, 1.0, 0.0, 0.0, 1.0, 0.0, 0.0, 1.0, 0.0, 0.0, 1.0, 0.0, 0.0, 1.0, 0.0, 0.0, 1.0, 0.0, 0.0, 1.0, 0.0, 0.0, 1.0, -1.727e-05, 0.0, 1.0, -1.727e-05, 0.0, 1.0, -1.727e-05, 0.0, 1.0, -1.535e-05, 0.0, 1.0, -1.535e-05, 0.0, 1.0, -1.535e-05, 0.0, 1.0, 7.676e-06, 0.0, 1.0, 7.676e-06, 0.0, 1.0, 7.676e-06, 0.0, 1.0, -1.151e-05, 0.0, 1.0, -1.151e-05, 0.0, 1.0, -1.151e-05, 0.0, 1.0, 0.0, 0.0, 1.0, 0.0, 0.0, 1.0, 0.0, 0.0, 1.0, 0.0, 0.0, 1.0, 0.0, 0.0, 1.0, 0.0, 0.0, 1.0, 0.0, 0.0, 1.0, 0.0, 0.0, 1.0, 0.0, 0.0, 1.0, -3.071e-05, 0.0, 1.0, -3.071e-05, 0.0, 1.0, -3.071e-05, 0.0, 1.0, 7.677e-06, 0.0, 1.0, 7.677e-06, 0.0, 1.0, 7.677e-06, 0.0, 1.0, 0.0, 0.0, 1.0, 0.0, 0.0, 1.0, 0.0, 0.0, 1.0, -2.303e-05, 0.0, 1.0, -2.303e-05, 0.0, 1.0, -2.303e-05, 0.0, 1.0, 0.0, 0.0, 1.0, 0.0, 0.0, 1.0, 0.0, 0.0, 1.0, 0.0, 0.0, 1.0, 0.0, 0.0, 1.0, 0.0, 0.0, 1.0, 0.0, 0.0, 1.0, 0.0, 0.0, 1.0, 0.0, 0.0, 1.0, 0.0, 0.0, 1.0, 0.0, 0.0, 1.0, 0.0, 0.0, 1.0, 0.0, 0.0, 1.0, 0.0, 0.0, 1.0, 0.0, 0.0, 1.0, 7.677e-06, 0.0, 1.0, 7.677e-06, 0.0, 1.0, 7.677e-06, 0.0, 1.0, -7.676e-06, 0.0, 1.0, -7.676e-06, 0.0, 1.0, -7.676e-06, 0.0, 1.0, 1.727e-05, 0.0, 1.0, 1.727e-05, 0.0, 1.0, 1.727e-05, 0.0, 1.0, 9.212e-05, 0.0, 1.0, 9.212e-05, 0.0, 1.0, 9.212e-05, 0.0, 1.0, -2.303e-05, 0.0, 1.0, -2.303e-05, 0.0, 1.0, -2.303e-05, 0.0, 1.0, 0.0, 0.0, 1.0, 0.0, 0.0, 1.0, 0.0, 0.0, 1.0, -1.535e-05, 0.0, 1.0, -1.535e-05, 0.0, 1.0, -1.535e-05, 0.0, 1.0, 0.0, 0.0, 1.0, 0.0, 0.0, 1.0, 0.0, 0.0, 1.0, 0.0, 0.0, 1.0, 0.0, 0.0, 1.0, 0.0, 0.0, 1.0, 1.535e-05, 0.0, 1.0, 1.535e-05, 0.0, 1.0, 1.535e-05, 0.0, 1.0, 7.676e-06, 0.0, 1.0, 7.676e-06, 0.0, 1.0, 7.676e-06, 0.0, 1.0, 0.0, 0.0, 1.0, 0.0, 0.0, 1.0, 0.0, 0.0, 1.0, -1.535e-05, 0.0, 1.0, -1.535e-05, 0.0, 1.0, -1.535e-05, 0.0, 1.0, 1.535e-05, 0.0, 1.0, 1.535e-05, 0.0, 1.0, 1.535e-05, 0.0, 1.0, 1.535e-05, 0.0, 1.0, 1.535e-05, 0.0, 1.0, 1.535e-05, 0.0, 1.0, 0.0, 0.0, 1.0, 0.0, 0.0, 1.0, 0.0, -0.9659, 0.0, 0.2588, -1.0, -5.706e-09, -2.125e-05, -1.0, -8.604e-06, -2.123e-05, -0.866, 0.0, 0.5, -0.9659, -5.706e-09, 0.2588, -0.9659, -8.594e-06, 0.2588, -0.7071, 0.0, 0.7071, -0.866, -5.704e-09, 0.5, -0.866, -8.598e-06, 0.5, -0.5, 0.0, 0.866, -0.7071, -5.706e-09, 0.7071, -0.7071, -8.602e-06, 0.7071, -0.2588, 0.0, 0.9659, -0.5, -5.704e-09, 0.866, -0.5, -8.591e-06, 0.866, -2.253e-05, 0.0, 1.0, -0.2588, -5.706e-09, 0.9659, -0.2588, -8.604e-06, 0.9659, -0.2588, 0.0, 0.9659, -2.253e-05, 5.704e-09, 1.0, -2.238e-05, 8.6e-06, 1.0, -0.5, 0.0, 0.866, -0.2588, 5.706e-09, 0.9659, -0.2588, 8.594e-06, 0.9659, -0.7071, 0.0, 0.7071, -0.5, 5.704e-09, 0.866, -0.5, 8.598e-06, 0.866, -0.866, 0.0, 0.5, -0.7071, 5.706e-09, 0.7071, -0.7071, 8.602e-06, 0.7071, -0.9659, 0.0, 0.2588, -0.866, 5.704e-09, 0.5, -0.866, 8.591e-06, 0.5, -1.0, 0.0, -2.269e-05, -0.9659, 5.706e-09, 0.2588, -0.9659, 8.604e-06, 0.2588, -1.0, 0.0, 0.0, -1.0, 0.0, 0.0, -1.0, 0.0, 0.0, -1.0, 0.0, 0.0, -1.0, 0.0, 0.0, -1.0, 0.0, 0.0, -0.2588, 0.0, -0.9659, -2.271e-05, -5.704e-09, -1.0, -2.241e-05, -8.591e-06, -1.0, -0.5, 0.0, -0.866, -0.2588, -5.706e-09, -0.9659, -0.2588, -8.622e-06, -0.9659, -0.7071, 0.0, -0.7071, -0.5, -5.706e-09, -0.866, -0.5, -8.602e-06, -0.866, -0.866, 0.0, -0.5, -0.7071, -5.706e-09, -0.7071, -0.7071, -8.602e-06, -0.7071, -0.9659, 0.0, -0.2588, -0.866, -5.706e-09, -0.5, -0.866, -8.54e-06, -0.5, -1.0, 0.0, 2.123e-05, -0.9659, -5.706e-09, -0.2588, -0.9659, -8.682e-06, -0.2588, -0.9659, 0.0, -0.2588, -1.0, 5.706e-09, 2.123e-05, -1.0, 8.682e-06, 2.123e-05, -0.866, 0.0, -0.5, -0.9659, 5.706e-09, -0.2588, -0.9659, 8.54e-06, -0.2588, -0.7071, 0.0, -0.7071, -0.866, 5.704e-09, -0.5, -0.866, 8.598e-06, -0.5, -0.5, 0.0, -0.866, -0.7071, 5.706e-09, -0.7071, -0.7071, 8.604e-06, -0.7071, -0.2588, 0.0, -0.9659, -0.5, 5.706e-09, -0.866, -0.5, 8.622e-06, -0.866, 1.441e-05, 0.0, -1.0, -0.2588, 5.704e-09, -0.9659, -0.2588, 8.591e-06, -0.9659, 0.0, 0.0, 1.0, 0.0, 0.0, 1.0, 0.0, 0.0, 1.0, 0.0, 0.0, 1.0, 0.0, 0.0, 1.0, 0.0, 0.0, 1.0, -1.0, 0.0, 0.0, -1.0, 0.0, 0.0, -1.0, 0.0, 0.0, -1.0, 0.0, 0.0, -1.0, 0.0, 0.0, -1.0, 0.0, 0.0, 0.0, 0.0, -1.0, 0.0, 0.0, -1.0, 0.0, 0.0, -1.0, 0.0, 0.0, -1.0, 0.0, 0.0, -1.0, 0.0, 0.0, -1.0, 1.0, 0.0, 0.0, 1.0, 0.0, 0.0, 1.0, 0.0, 0.0, 1.0, 0.0, 0.0, 1.0, 0.0, 0.0, 1.0, 0.0, 0.0, 1.691e-05, 9.518e-06, 1.0, 1.685e-05, -6.236e-06, 1.0, -0.2588, 7.585e-06, 0.9659, -0.2588, 9.534e-06, 0.9659, -0.2588, -6.236e-06, 0.9659, -0.5, 7.51e-06, 0.866, -0.5, 9.515e-06, 0.866, -0.5, -6.234e-06, 0.866, -0.7071, 7.533e-06, 0.7071, -0.7071, 9.546e-06, 0.7071, -0.7071, -6.234e-06, 0.7071, -0.866, 7.495e-06, 0.5, -0.866, 9.487e-06, 0.5, -0.866, -6.236e-06, 0.5, -0.9659, 7.637e-06, 0.2588, -0.9659, 9.534e-06, 0.2588, -0.9659, -6.236e-06, 0.2588, -1.0, 7.51e-06, -2.131e-05, -1.0, -9.534e-06, -2.129e-05, -1.0, 6.236e-06, -2.129e-05, -0.9659, -7.51e-06, 0.2588, -0.9659, -9.487e-06, 0.2588, -0.9659, 6.236e-06, 0.2588, -0.866, -7.629e-06, 0.5, -0.866, -9.55e-06, 0.5, -0.866, 6.257e-05, 0.5, -0.7071, -7.488e-06, 0.7071, -0.7071, -9.518e-06, 0.7071, -0.7071, 6.236e-06, 0.7071, -0.5, -7.533e-06, 0.866, -0.5, -9.534e-06, 0.866, -0.5, 4.38e-05, 0.866, -0.2588, -7.51e-06, 0.9659, -0.2588, -9.518e-06, 0.9659, -0.2588, 6.236e-06, 0.9659, -2.309e-05, -7.577e-06, 1.0, -0.7071, -0.7071, -3.897e-06, -0.7071, -0.7071, -4.081e-06, -0.683, -0.7071, 0.183, -0.683, -0.7071, 0.183, -0.683, -0.7071, 0.183, -0.6124, -0.7071, 0.3535, -0.6124, -0.7071, 0.3535, -0.6124, -0.7071, 0.3535, -0.5341, -0.7071, 0.4634, -0.5341, -0.7071, 0.4634, -0.5, -0.7071, 0.5, -0.6124, -0.7071, 0.3535, -0.5, -0.7071, 0.5, -0.5, -0.7071, 0.5, -0.3536, -0.7071, 0.6124, -0.3535, -0.7071, 0.6124, -0.3535, -0.7071, 0.6124, -0.183, -0.7071, 0.683, -0.183, -0.7071, 0.683, -0.183, -0.7071, 0.683, -1.621e-05, -0.7071, 0.7071, -1.53e-05, -0.7071, 0.7071, -1.559e-05, -0.7071, 0.7071, -0.183, -0.7071, 0.683, -0.183, -0.7071, 0.683, -0.183, -0.7071, 0.683, -0.3535, -0.7071, 0.6124, -0.3536, -0.7071, 0.6124, -0.3536, -0.7071, 0.6124, -0.5, -0.7071, 0.5, -0.5341, -0.7071, 0.4634, -0.5, -0.7071, 0.5, -0.5, -0.7071, 0.5, -0.6124, -0.7071, 0.3535, -0.6124, -0.7071, 0.3535, -0.683, -0.7071, 0.183, -0.683, -0.7071, 0.183, -0.683, -0.7071, 0.183, -0.7071, -0.7071, -2.076e-05, 2.079e-05, -9.518e-06, -1.0, 2.079e-05, 6.236e-06, -1.0, -0.2588, -7.577e-06, -0.9659, -0.2588, -9.534e-06, -0.9659, -0.2588, 6.236e-06, -0.9659, -0.5, -7.518e-06, -0.866, -0.5, -9.518e-06, -0.866, -0.5, 6.236e-06, -0.866, -0.7071, -7.533e-06, -0.7071, -0.7071, -9.518e-06, -0.7071, -0.7071, 6.236e-06, -0.7071, -0.866, -7.533e-06, -0.5, -0.866, -9.534e-06, -0.5, -0.866, 6.236e-06, -0.5, -0.9659, -7.518e-06, -0.2588, -0.9659, -9.518e-06, -0.2588, -0.9659, 6.236e-06, -0.2588, -1.0, -7.577e-06, 2.079e-05, -1.0, 9.518e-06, 2.129e-05, -1.0, -4.38e-05, 2.129e-05, -0.9659, 7.577e-06, -0.2588, -0.9659, 9.534e-06, -0.2588, -0.9659, -4.38e-05, -0.2588, -0.866, 7.518e-06, -0.5, -0.866, 9.518e-06, -0.5, -0.866, -6.236e-06, -0.5, -0.7071, 7.533e-06, -0.7071, -0.7071, 9.518e-06, -0.7071, -0.7071, -6.236e-06, -0.7071, -0.5, 7.533e-06, -0.866, -0.5, 9.531e-06, -0.866, -0.5, -6.234e-06, -0.866, -0.2588, 7.525e-06, -0.9659, -0.2588, 9.518e-06, -0.9659, -0.2588, -6.236e-06, -0.9659, 2.079e-05, 7.585e-06, -1.0, -2.06e-05, -0.7071, -0.7071, -2.101e-05, -0.7071, -0.7071, -0.183, -0.7071, -0.683, -0.183, -0.7071, -0.683, -0.183, -0.7071, -0.683, -0.3535, -0.7071, -0.6124, -0.3536, -0.7071, -0.6124, -0.3536, -0.7071, -0.6124, -0.5, -0.7071, -0.5, -0.6124, -0.7071, -0.3535, -0.5, -0.7071, -0.5, -0.5341, -0.7071, -0.4634, -0.5, -0.7071, -0.5, -0.5, -0.7071, -0.5, -0.5341, -0.7071, -0.4634, -0.6124, -0.7071, -0.3536, -0.6124, -0.7071, -0.3536, -0.683, -0.7071, -0.183, -0.683, -0.7071, -0.183, -0.683, -0.7071, -0.183, -0.7071, -0.7071, 1.816e-05, -0.7071, -0.7071, -4.493e-06, -0.7071, -0.7071, -4.313e-06, -0.683, -0.7071, -0.183, -0.683, -0.7071, -0.183, -0.683, -0.7071, -0.183, -0.6124, -0.7071, -0.3535, -0.5341, -0.7071, -0.4634, -0.6124, -0.7071, -0.3536, -0.6124, -0.7071, -0.3536, -0.5, -0.7071, -0.5, -0.5, -0.7071, -0.5, -0.3536, -0.7071, -0.6124, -0.3535, -0.7071, -0.6124, -0.3535, -0.7071, -0.6124, -0.183, -0.7071, -0.683, -0.183, -0.7071, -0.683, -0.183, -0.7071, -0.683, -1.57e-05, -0.7071, -0.7071, -0.7071, -0.7071, 0.0, -0.7071, -0.7071, 0.0, -0.7071, -0.7071, 0.0, -0.7071, -0.7071, 0.0, -0.7071, -0.7071, 0.0, -0.7071, -0.7071, 0.0, -1.691e-05, -9.518e-06, 1.0, -1.685e-05, 6.236e-06, 1.0, 0.2588, -7.585e-06, 0.9659, 0.2588, -9.534e-06, 0.9659, 0.2588, 6.236e-06, 0.9659, 0.5, -7.518e-06, 0.866, 0.5, -9.518e-06, 0.866, 0.5, 6.236e-06, 0.866, 0.7071, -7.533e-06, 0.7071, 0.7071, -9.55e-06, 0.7071, 0.7071, 6.236e-06, 0.7071, 0.866, -7.48e-06, 0.5, 0.866, -9.487e-06, 0.5, 0.866, 6.236e-06, 0.5, 0.9659, -7.637e-06, 0.2588, 0.9659, -9.534e-06, 0.2588, 0.9659, 6.236e-06, 0.2588, 1.0, -7.51e-06, -2.131e-05, 1.0, 9.534e-06, -2.129e-05, 1.0, -6.236e-06, -2.129e-05, 0.9659, 7.51e-06, 0.2588, 0.9659, 9.487e-06, 0.2588, 0.9659, -6.236e-06, 0.2588, 0.866, 7.629e-06, 0.5, 0.866, 9.55e-06, 0.5, 0.866, -6.236e-06, 0.5, 0.7071, 7.488e-06, 0.7071, 0.7071, 9.518e-06, 0.7071, 0.7071, -6.236e-06, 0.7071, 0.5, 7.533e-06, 0.866, 0.5, 9.531e-06, 0.866, 0.5, -6.234e-06, 0.866, 0.2588, 7.525e-06, 0.9659, 0.2588, 9.518e-06, 0.9659, 0.2588, -6.236e-06, 0.9659, 2.309e-05, 7.577e-06, 1.0, 2.06e-05, -0.7071, 0.7071, 2.088e-05, -0.7071, 0.7071, 0.183, -0.7071, 0.683, 0.183, -0.7071, 0.683, 0.183, -0.7071, 0.683, 0.3535, -0.7071, 0.6124, 0.3536, -0.7071, 0.6124, 0.3536, -0.7071, 0.6124, 0.5, -0.7071, 0.5, 0.5, -0.7071, 0.5, 0.5, -0.7071, 0.5, 0.6124, -0.7071, 0.3536, 0.6124, -0.7071, 0.3535, 0.6124, -0.7071, 0.3535, 0.683, -0.7071, 0.183, 0.683, -0.7071, 0.183, 0.683, -0.7071, 0.183, 0.7071, -0.7071, -1.8e-05, 0.7071, -0.7071, 4.5e-06, 0.7071, -0.7071, 4.326e-06, 0.683, -0.7071, 0.183, 0.683, -0.7071, 0.183, 0.683, -0.7071, 0.183, 0.6124, -0.7071, 0.3535, 0.6124, -0.7071, 0.3536, 0.6124, -0.7071, 0.3536, 0.5, -0.7071, 0.5, 0.5, -0.7071, 0.5, 0.5, -0.7071, 0.5, 0.3536, -0.7071, 0.6124, 0.3535, -0.7071, 0.6124, 0.3535, -0.7071, 0.6124, 0.183, -0.7071, 0.683, 0.183, -0.7071, 0.683, 0.183, -0.7071, 0.683, 1.291e-05, -0.7071, 0.7071, 0.0, -0.7071, 0.7071, 0.0, -0.7071, 0.7071, 0.0, -0.7071, 0.7071, 0.0, -0.7071, 0.7071, 0.0, -0.7071, 0.7071, 0.0, -0.7071, 0.7071, 0.0, -0.7071, 0.7071, 0.0, -0.7071, 0.7071, 0.0, -0.7071, 0.7071, 0.0, -0.7071, 0.7071, 0.0, -0.7071, 0.7071, 0.0, -0.7071, 0.7071, 0.0, -0.7071, 0.7071, 0.0, -0.7071, 0.7071, 0.0, -0.7071, 0.7071, 0.0, -0.7072, 0.7071, 0.0, -0.7072, 0.7071, 0.0, -0.7072, 0.7071, 0.0, -0.7071, 0.7071, 0.0, -0.7071, 0.7071, 0.0, -0.7071, 0.7071, 0.0, -0.7071, 0.7071, 0.0, -0.7071, 0.7071, 0.0, -0.7071, 0.7071, 0.0, -0.7071, 0.7071, 0.0, -0.7071, 0.7071, 0.0, -0.7071, 0.7071, 0.0, -0.7071, 0.7071, 0.0, -0.7071, 0.7071, 0.0, -0.7071, 0.7071, 0.0, -0.7071, 0.7071, 0.0, -0.7071, 0.7071, 0.0, -0.7071, 0.7071, 0.0, -0.7071, 0.7071, 0.0, -0.7071, 0.7071, 0.0, -0.7071, 0.7071, 0.0, -0.7071, 0.7071, 0.0, -0.7071, 0.7071, 0.0, -0.7071, 0.7071, 0.0, -0.7071, 0.7071, 0.0, -0.7071, 0.7071, 0.0, -0.7071, 0.7071, 0.0, -0.7071, 0.7071, 0.0, -0.7071, 0.7071, 0.0, -0.7071, 0.7071, 0.0, -0.7071, 0.7071, 0.0, -0.7071, 0.7071, 0.0, -0.7071, 0.7071, 0.0, -0.7071, 0.7071, 0.0, -0.7071, 0.7071, 0.0, -0.7071, 0.7071, -2.079e-05, 9.518e-06, -1.0, -2.079e-05, -6.236e-06, -1.0, 0.2588, 7.577e-06, -0.9659, 0.2588, 9.534e-06, -0.9659, 0.2588, -6.236e-06, -0.9659, 0.5, 7.51e-06, -0.866, 0.5, 9.515e-06, -0.866, 0.5, -6.234e-06, -0.866, 0.7071, 7.533e-06, -0.7071, 0.7071, 9.515e-06, -0.7071, 0.7071, -6.234e-06, -0.7071, 0.866, 7.533e-06, -0.5, 0.866, 9.534e-06, -0.5, 0.866, -6.236e-06, -0.5, 0.9659, 7.518e-06, -0.2588, 0.9659, 9.518e-06, -0.2588, 0.9659, -6.236e-06, -0.2588, 1.0, 7.577e-06, 2.079e-05, 1.0, -9.518e-06, 2.129e-05, 1.0, 4.38e-05, 2.129e-05, 0.9659, -7.577e-06, -0.2588, 0.9659, -9.534e-06, -0.2588, 0.9659, 4.38e-05, -0.2588, 0.866, -7.518e-06, -0.5, 0.866, -9.515e-06, -0.5, 0.866, 6.234e-06, -0.5, 0.7071, -7.533e-06, -0.7071, 0.7071, -9.518e-06, -0.7071, 0.7071, 6.236e-06, -0.7071, 0.5, -7.533e-06, -0.866, 0.5, -9.534e-06, -0.866, 0.5, 4.38e-05, -0.866, 0.2588, -7.51e-06, -0.9659, 0.2588, -9.518e-06, -0.9659, 0.2588, 6.236e-06, -0.9659, -2.079e-05, -7.585e-06, -1.0, 0.0, -0.7071, -0.7071, 0.0, -0.7071, -0.7071, 0.0, -0.7071, -0.7071, 0.0, -0.7071, -0.7071, 0.0, -0.7071, -0.7071, 0.0, -0.7071, -0.7071, 0.0, -0.7071, -0.7071, 0.0, -0.7071, -0.7071, 0.0, -0.7071, -0.7071, 0.0, -0.7071, -0.7071, 0.0, -0.7071, -0.7071, 0.0, -0.7071, -0.7071, 0.0, -0.7071, -0.7071, 0.0, -0.7071, -0.7071, 0.0, -0.7071, -0.7071, 0.0, -0.7071, -0.7071, 0.0, -0.7071, -0.7071, 0.0, -0.7071, -0.7071, 0.0, -0.7071, -0.7071, 0.0, -0.7071, -0.7071, 0.0, -0.7071, -0.7071, 0.0, -0.7071, -0.7071, 0.0, -0.7071, -0.7071, 0.0, -0.7071, -0.7071, 0.0, -0.7071, -0.7071, 0.0, -0.7071, -0.7071, 0.0, -0.7071, -0.7071, 0.0, -0.7072, -0.7071, 0.0, -0.7072, -0.7071, 0.0, -0.7072, -0.7071, 0.0, -0.7071, -0.7071, 0.0, -0.7071, -0.7071, 0.0, -0.7071, -0.7071, 0.0, -0.7071, -0.7071, 0.0, -0.7071, -0.7071, 0.0, -0.7071, -0.7071, 0.0, -0.7071, -0.7071, 0.0, -0.7071, -0.7071, 0.0, -0.7071, -0.7071, 0.0, -0.7071, -0.7071, 0.0, -0.7071, -0.7071, 0.0, -0.7071, -0.7071, 0.0, -0.7071, -0.7071, 0.0, -0.7071, -0.7071, 0.0, -0.7071, -0.7071, 0.0, -0.7071, -0.7071, 0.0, -0.7071, -0.7071, 0.0, -0.7071, -0.7071, 0.0, -0.7071, -0.7071, 0.0, -0.7071, -0.7071, 0.0, -0.7071, -0.7071, 0.7071, -0.7071, 3.465e-06, 0.7071, -0.7071, 3.883e-06, 0.683, -0.7071, -0.183, 0.683, -0.7071, -0.183, 0.683, -0.7071, -0.183, 0.6124, -0.7071, -0.3535, 0.6124, -0.7071, -0.3536, 0.6124, -0.7071, -0.3536, 0.5, -0.7071, -0.5, 0.5, -0.7071, -0.5, 0.5, -0.7071, -0.5, 0.3536, -0.7071, -0.6124, 0.3535, -0.7071, -0.6124, 0.3535, -0.7071, -0.6124, 0.183, -0.7071, -0.683, 0.183, -0.7071, -0.683, 0.183, -0.7071, -0.683, 1.599e-05, -0.7071, -0.7071, 1.837e-05, -0.7071, -0.7071, 1.847e-05, -0.7071, -0.7071, 0.183, -0.7071, -0.683, 0.183, -0.7071, -0.683, 0.183, -0.7071, -0.683, 0.3535, -0.7071, -0.6124, 0.3536, -0.7071, -0.6124, 0.3536, -0.7071, -0.6124, 0.5, -0.7071, -0.5, 0.5, -0.7071, -0.5, 0.5, -0.7071, -0.5, 0.6124, -0.7071, -0.3536, 0.6124, -0.7071, -0.3536, 0.6124, -0.7071, -0.3536, 0.683, -0.7071, -0.183, 0.683, -0.7071, -0.183, 0.683, -0.7071, -0.183, 0.7071, -0.7071, 2.114e-05, 0.7071, -0.7071, 0.0, 0.7071, -0.7071, 0.0, 0.7071, -0.7071, 0.0, 0.7071, -0.7071, 0.0, 0.7071, -0.7071, 0.0, 0.7071, -0.7071, 0.0, 0.0, -1.0, 0.0, 0.0, -1.0, 0.0, 0.0, -1.0, 0.0, 0.0, -1.0, 0.0, 0.0, -1.0, 0.0, 0.0, -1.0, 0.0, 0.0, -1.0, 0.0, 0.0, -1.0, 0.0, 0.0, -1.0, 0.0, 0.0, -1.0, 0.0, 0.0, -1.0, 0.0, 0.0, -1.0, 0.0, 0.0, -1.0, 0.0, 0.0, -1.0, 0.0, 0.0, -1.0, 0.0, 0.0, -1.0, 0.0, 0.0, -1.0, 0.0, 0.0, -1.0, 0.0, 0.0, -1.0, 1.158e-05, 0.0, -1.0, 1.158e-05, 0.0, -1.0, 1.158e-05, 0.0, -1.0, 0.0, 0.0, -1.0, 0.0, 0.0, -1.0, 0.0, 0.0, -1.0, 0.0, 0.0, -1.0, 0.0, 0.0, -1.0, 0.0, 0.0, -1.0, 0.0, 0.0, -1.0, 0.0, 0.0, -1.0, 0.0, 0.0, -1.0, -1.158e-05, 0.0, -1.0, -1.158e-05, 0.0, -1.0, -1.158e-05, 0.0, -1.0, 2.252e-05, 0.0, -1.0, 2.252e-05, 0.0, -1.0, 2.252e-05, 0.0, -1.0, 0.0, 0.0, -1.0, 0.0, 0.0, -1.0, 0.0, 0.0, -1.0, 0.0, 0.0, -1.0, 0.0, 0.0, -1.0, 0.0, 0.0, -1.0, 5.79e-06, 0.0, -1.0, 5.79e-06, 0.0, -1.0, 5.79e-06, 0.0, -1.0, -1.126e-05, 0.0, -1.0, -1.126e-05, 0.0, -1.0, -1.126e-05, 0.0, -1.0, 0.0, 0.0, -1.0, 0.0, 0.0, -1.0, 0.0, 0.0, -1.0, 0.0, 0.0, -1.0, 0.0, 0.0, -1.0, 0.0, 0.0, -1.0, -2.316e-05, 0.0, -1.0, -2.316e-05, 0.0, -1.0, -2.316e-05, 0.0, -1.0, 2.252e-05, 0.0, -1.0, 2.252e-05, 0.0, -1.0, 2.252e-05, 0.0, -1.0, 0.0, 0.0, -1.0, 0.0, 0.0, -1.0, 0.0, 0.0, -1.0, 0.0, 0.0, -1.0, 0.0, 0.0, -1.0, 0.0, 0.0, -1.0, 5.79e-06, 0.0, -1.0, 5.79e-06, 0.0, -1.0, 5.79e-06, 0.0, -1.0, 0.0, 0.0, -1.0, 0.0, 0.0, -1.0, 0.0, 0.0, -1.0, 0.0, 0.0, -1.0, 0.0, 0.0, -1.0, 0.0, 0.0, -1.0, 0.0, 0.0, -1.0, 0.0, 0.0, -1.0, 0.0, 0.0, -1.0, 0.0, 0.0, -1.0, 0.0, 0.0, -1.0, 0.0, 0.0, -1.0, -4.503e-05, 0.0, -1.0, -4.503e-05, 0.0, -1.0, -4.503e-05, 0.0, -1.0, 0.0, 0.0, -1.0, 0.0, 0.0, -1.0, 0.0, 0.0, -1.0, 0.0, 0.0, -1.0, 0.0, 0.0, -1.0, 0.0, 0.0, -1.0, 1.158e-05, 0.0, -1.0, 1.158e-05, 0.0, -1.0, 1.158e-05, 0.0, -1.0, 0.0, 0.0, -1.0, 0.0, 0.0, -1.0, 0.0, 0.0, -1.0, 0.0, 0.0, -1.0, 0.0, 0.0, -1.0, 0.0, 0.0, -1.0, 0.0, 0.0, -1.0, 0.0, 0.0, -1.0, 0.0, 0.0, -1.0, 0.0, 0.0, -1.0, 0.0, 0.0, -1.0, 0.0, 0.0, -1.0, 0.0, 0.0, -1.0, 0.0, 0.0, -1.0, 0.0, 0.0, -1.0, 0.0, 0.0, -1.0, 0.0, 0.0, -1.0, 0.0, 0.0, -1.0, 0.0, 0.0, -1.0, 0.0, 0.0, -1.0, 0.0, 0.0, -1.0, 0.0, 0.0, -1.0, 0.0, 0.0, -1.0, 0.0, 0.0, -1.0, 0.0, 0.0, -1.0, 0.0, 0.0, -1.0, 0.0, 0.0, -1.0, 0.0, 0.0, -1.0, 0.0, 0.0, -1.0, 0.0, 0.0, -1.0, 0.0, 0.0, -1.0, 0.0, 0.0, -1.0, 0.0, 0.0, -1.0, 0.0, 0.0, -1.0, 0.0, 0.0, -1.0, 0.0, 0.0, -1.0, 0.0, 0.0, -1.0, 0.0, 0.0, -1.0, 0.0, 0.0, -1.0, 0.0, 0.0, -1.0, 0.0, 0.0, -1.0, 0.0, 0.0, -1.0, 0.0, 0.0, -1.0, 0.0, 0.0, -1.0, 0.0, 0.0, -1.0, 0.0, 0.0, -1.0, 0.0, 0.0, -1.0, 0.0, 0.0, -1.0, 0.0, 0.0, -1.0, 0.0, 0.0, -1.0, 0.0, 0.0, -1.0, 0.0, 0.0, -1.0, 0.0, 0.0, -1.0, 0.0, 0.0, -1.0, 0.0, 0.0, -1.0, 0.0, 0.0, -1.0, 0.0, 0.0, -1.0, -9.537e-05, 0.0, -1.0, -9.537e-05, 0.0, -1.0, -9.537e-05, 0.0, -1.0, -2.252e-05, 0.0, -1.0, -2.252e-05, 0.0, -1.0, -2.252e-05, 0.0, -1.0, 0.0, 0.0, -1.0, 0.0, 0.0, -1.0, 0.0, 0.0, -1.0, 0.0, 0.0, -1.0, 0.0, 0.0, -1.0, 0.0, 0.0, -1.0, 0.0, 0.0, -1.0, 0.0, 0.0, -1.0, 0.0, 0.0, -1.0, 4.768e-05, 0.0, -1.0, 4.768e-05, 0.0, -1.0, 4.768e-05, 0.0, -1.0, 0.0, 0.0, -1.0, 0.0, 0.0, -1.0, 0.0, 0.0, -1.0, 0.0, 0.0, -1.0, 0.0, 0.0, -1.0, 0.0, 0.0, -1.0, 0.0, 0.0, -1.0, 0.0, 0.0, -1.0, 0.0, 0.0, -1.0, 0.0, 0.0, -1.0, 0.0, 0.0, -1.0, 0.0, 0.0, -1.0, 0.0, 0.0, -1.0, 0.0, 0.0, -1.0, 0.0, 0.0, -1.0, 1.126e-05, 0.0, -1.0, 1.126e-05, 0.0, -1.0, 1.126e-05, 0.0, -1.0, 0.0, 0.0, -1.0, 0.0, 0.0, -1.0, 0.0, 0.0, -1.0, 0.0, 0.0, -1.0, 0.0, 0.0, -1.0, 0.0, 0.0, -1.0, -1.158e-05, 0.0, -1.0, -1.158e-05, 0.0, -1.0, -1.158e-05, 0.0, -1.0, 0.0, 0.0, -1.0, 0.0, 0.0, -1.0, 0.0, 0.0, -1.0, 0.0, 0.0, -1.0, 0.0, 0.0, -1.0, 0.0, 0.0, -1.0, 0.0, 0.0, -1.0, 0.0, 0.0, -1.0, 0.0, 0.0, -1.0, 0.0, 0.0, -1.0, 0.0, 0.0, -1.0, 0.0, 0.0, -1.0, 1.126e-05, 0.0, -1.0, 1.126e-05, 0.0, -1.0, 1.126e-05, 0.0, -1.0, 0.0, 0.0, -1.0, 0.0, 0.0, -1.0, 0.0, 0.0, -1.0, 0.0, 0.0, -1.0, 0.0, 0.0, -1.0, 0.0, 0.0, -1.0, 0.0, 0.0, -1.0, 0.0, 0.0, -1.0, 0.0, 0.0, -1.0, -2.252e-05, 0.0, -1.0, -2.252e-05, 0.0, -1.0, -2.252e-05, 0.0, -1.0, 0.0, 0.0, -1.0, 0.0, 0.0, -1.0, 0.0, 0.0, -1.0, 0.0, 0.0, -1.0, 0.0, 0.0, -1.0, 0.0, 0.0, -1.0, 5.79e-06, 0.0, -1.0, 5.79e-06, 0.0, -1.0, 5.79e-06, 0.0, -1.0, 0.0, 0.0, -1.0, 0.0, 0.0, -1.0, 0.0, 0.0, -1.0, 0.0, 0.0, -1.0, 0.0, 0.0, -1.0, 0.0, 0.0, -1.0, 0.0, 0.0, -1.0, 0.0, 0.0, -1.0, 0.0, 0.0, -1.0, 0.0, 0.0, -1.0, 0.0, 0.0, -1.0, 0.0, 0.0, -1.0, -4.503e-05, 0.0, -1.0, -4.503e-05, 0.0, -1.0, -4.503e-05, 0.0, -1.0, 0.0, 0.0, -1.0, 0.0, 0.0, -1.0, 0.0, 0.0, -1.0, 0.0, 0.0, -1.0, 0.0, 0.0, -1.0, 0.0, 0.0, -1.0, 1.158e-05, 0.0, -1.0, 1.158e-05, 0.0, -1.0, 1.158e-05, 0.0, -1.0, 0.0, 0.0, -1.0, 0.0, 0.0, -1.0, 0.0, 0.0, -1.0, 0.0, 0.0, -1.0, 0.0, 0.0, -1.0, 0.0, 0.0, -1.0, 0.0, 0.0, -1.0, 0.0, 0.0, -1.0, 0.0, 0.0, -1.0, 0.0, 0.0, -1.0, 0.0, 0.0, -1.0, 0.0, 0.0, -1.0, 0.0, 0.0, -1.0, 0.0, 0.0, -1.0, 0.0, 0.0, -1.0, 0.0, 0.0, -1.0, 0.0, 0.0, -1.0, 0.0, 0.0, -1.0, 0.0, 0.0, -1.0, 0.0, 0.0, -1.0, 0.0, 0.0, -1.0, 0.0, 0.0, -1.0, 0.0, 0.0, -1.0, 0.0, 0.0, -1.0, 0.0, 0.0, -1.0, 0.0, 0.0, -1.0, 0.0, 0.0, -1.0, 0.0, 0.0, -1.0, 0.0, 0.0, -1.0, 0.0, 0.0, -1.0, 0.0, 0.0, -1.0, 0.0, 0.0, -1.0, 0.0, 0.0, -1.0, 0.0, 0.0, -1.0, 0.0, 0.0, -1.0, 0.0, 0.0, -1.0, -4.503e-05, 0.0, -1.0, -4.503e-05, 0.0, -1.0, -4.503e-05, 0.0, -1.0, 0.0, 0.0, -1.0, 0.0, 0.0, -1.0, 0.0, 0.0, -1.0, 0.0, 0.0, -1.0, 0.0, 0.0, -1.0, 0.0, 0.0, -1.0, 2.252e-05, 0.0, -1.0, 2.252e-05, 0.0, -1.0, 2.252e-05, 0.0, -1.0, 0.0, 0.0, -1.0, 0.0, 0.0, -1.0, 0.0, 0.0, -1.0, 0.0, 0.0, -1.0, 0.0, 0.0, -1.0, 0.0, 0.0, -1.0, 0.0, 0.0, -1.0, 0.0, 0.0, -1.0, 0.0, 0.0, -1.0, -1.158e-05, 0.0, -1.0, -1.158e-05, 0.0, -1.0, -1.158e-05, 0.0, -1.0, 2.252e-05, 0.0, -1.0, 2.252e-05, 0.0, -1.0, 2.252e-05, 0.0, -1.0, 0.0, 0.0, -1.0, 0.0, 0.0, -1.0, 0.0, 0.0, -1.0, 0.0, 0.0, -1.0, 0.0, 0.0, -1.0, 0.0, 0.0, -1.0, -2.252e-05, 0.0, -1.0, -2.252e-05, 0.0, -1.0, -2.252e-05, 0.0, -1.0, 0.0, 0.0, -1.0, 0.0, 0.0, -1.0, 0.0, 0.0, -1.0, 0.0, 0.0, -1.0, 0.0, 0.0, -1.0, 0.0, 0.0, -1.0, 0.0, 0.0, -1.0, 0.0, 0.0, -1.0, 0.0, 0.0, -1.0, -2.316e-05, 0.0, -1.0, -2.316e-05, 0.0, -1.0, -2.316e-05, 0.0, -1.0, 0.0, 0.0, -1.0, 0.0, 0.0, -1.0, 0.0, 0.0, -1.0, 0.0, 0.0, -1.0, 0.0, 0.0, -1.0, 0.0, 0.0, -1.0, 0.0, 0.0, -1.0, 0.0, 0.0, -1.0, 0.0, 0.0, -1.0, 0.0, 0.0, -1.0, 0.0, 0.0, -1.0, 0.0, 0.0, -1.0, 0.0, 0.0, -1.0, 0.0, 0.0, -1.0, 0.0, 0.0, -1.0, 1.428e-05, 0.0, -1.0, 1.428e-05, 0.0, -1.0, 1.428e-05, 0.0, -1.0, -0.0001091, 0.0, -1.0, -0.0001091, 0.0, -1.0, -0.0001091, 0.0, -1.0, -4.07e-05, 0.0, -1.0, -4.07e-05, 0.0, -1.0, -4.07e-05, 0.0, -1.0, 0.0, 0.0, -1.0, 0.0, 0.0, -1.0, 0.0, 0.0, -1.0, 0.0, 0.0, -1.0, 0.0, 0.0, -1.0, 0.0, 0.0, -1.0, 4.316e-05, 0.0, -1.0, 4.316e-05, 0.0, -1.0, 4.316e-05, 0.0, -1.0, 0.0, 0.0, -1.0, 0.0, 0.0, -1.0, 0.0, 0.0, -1.0, 0.0, 0.0, -1.0, 0.0, 0.0, -1.0, 0.0, 0.0, -1.0, 0.0, 0.0, -1.0, 0.0, 0.0, -1.0, 0.0, 0.0, -1.0, -2.303e-05, 0.0, -1.0, -2.303e-05, 0.0, -1.0, -2.303e-05, 0.0, -1.0, -4.213e-05, 0.0, -1.0, -4.213e-05, 0.0, -1.0, -4.213e-05, 0.0, -1.0, 0.0, 0.0, -1.0, 0.0, 0.0, -1.0, 0.0, 0.0, -1.0, 4.544e-05, 0.0, -1.0, 4.544e-05, 0.0, -1.0, 4.544e-05, 0.0, -1.0, 0.0, 0.0, -1.0, 0.0, 0.0, -1.0, 0.0, 0.0, -1.0, -1.26e-05, 0.0, -1.0, -1.26e-05, 0.0, -1.0, -1.26e-05, 0.0, -1.0, 2.528e-05, 0.0, -1.0, 2.528e-05, 0.0, -1.0, 2.528e-05, 0.0, -1.0, 0.0, 0.0, -1.0, 0.0, 0.0, -1.0, 0.0, 0.0, -1.0, 0.0, 0.0, -1.0, 0.0, 0.0, -1.0, 0.0, 0.0, -1.0, 1.26e-05, 0.0, -1.0, 1.26e-05, 0.0, -1.0, 1.26e-05, 0.0, -1.0, -4.544e-05, 0.0, -1.0, -4.544e-05, 0.0, -1.0, -4.544e-05, 0.0, -1.0, 0.0, 0.0, -1.0, 0.0, 0.0, -1.0, 0.0, 0.0, -1.0, 2.303e-05, 0.0, -1.0, 2.303e-05, 0.0, -1.0, 2.303e-05, 0.0, -1.0, 0.0, 0.0, -1.0, 0.0, 0.0, -1.0, 0.0, 0.0, -1.0, 5.333e-05, 0.0, -1.0, 5.333e-05, 0.0, -1.0, 5.333e-05, 0.0, -1.0, 0.0, 0.0, -1.0, 0.0, 0.0, -1.0, 0.0, 0.0, -1.0, 0.0, 0.0, -1.0, 0.0, 0.0, -1.0, 0.0, 0.0, -1.0, 0.0, 0.0, -1.0, 0.0, 0.0, -1.0, 0.0, 0.0, -1.0, 0.0, 0.0, -1.0, 0.0, 0.0, -1.0, 0.0, 0.0, -1.0, 0.0, 0.0, -1.0, 0.0, 0.0, -1.0, 0.0, 0.0, -1.0, 0.0, 0.0, -1.0, 0.0, 0.0, -1.0, 0.0, 0.0, -1.0, 8.426e-05, 0.0, -1.0, 8.426e-05, 0.0, -1.0, 8.426e-05, 0.0, -1.0, 0.0, 0.0, -1.0, 0.0, 0.0, -1.0, 0.0, 0.0, -1.0, 2.303e-05, 0.0, -1.0, 2.303e-05, 0.0, -1.0, 2.303e-05, 0.0, -1.0, 2.303e-05, 0.0, -1.0, 2.303e-05, 0.0, -1.0, 2.303e-05, 0.0, -1.0, 0.0, 0.0, -1.0, 0.0, 0.0, -1.0, 0.0, 0.0, -1.0, 0.0, 0.0, -1.0, 0.0, 0.0, -1.0, 0.0, 0.0, -1.0, -3.257e-05, 0.0, -1.0, -3.257e-05, 0.0, -1.0, -3.257e-05, 0.0, -1.0, 0.0, 0.0, -1.0, 0.0, 0.0, -1.0, 0.0, 0.0, -1.0, 9.212e-05, 0.0, -1.0, 9.212e-05, 0.0, -1.0, 9.212e-05, 0.0, -1.0, 0.0, 0.0, -1.0, 0.0, 0.0, -1.0, 0.0, 0.0, -1.0, 0.0, 0.0, -1.0, 0.0, 0.0, -1.0, 0.0, 0.0, -1.0, 0.0, 0.0, -1.0, 0.0, 0.0, -1.0, 0.0, 0.0, -1.0, 0.0, 0.0, -1.0, 0.0, 0.0, -1.0, 0.0, 0.0, -1.0, 0.0, 0.0, -1.0, 0.0, 0.0, -1.0, 0.0, 0.0, -1.0, 0.0, 0.0, -1.0, 0.0, 0.0, -1.0, 0.0, 0.0, -1.0, 0.0, 0.0, -1.0, 0.0, 0.0, -1.0, 0.0, 0.0, -1.0, 6.333e-05, 0.0, -1.0, 6.333e-05, 0.0, -1.0, 6.333e-05, 0.0, -1.0, -9.212e-05, 0.0, -1.0, -9.212e-05, 0.0, -1.0, -9.212e-05, 0.0, -1.0, 0.0, 0.0, -1.0, 0.0, 0.0, -1.0, 0.0, -1.211e-08, -1.0, -0.0002289, -1.199e-08, -1.0, -0.0002289, -1.723e-08, -1.0, -0.0002289, 0.0, -1.0, 0.0, 0.0, -1.0, 0.0, 0.0, -1.0, 0.0, 0.0, -1.0, 0.0, 0.0, -1.0, 0.0, 0.0, -1.0, 0.0, 0.0, -1.0, 0.0, 0.0, -1.0, 0.0, 0.0, -1.0, 0.0, 0.0, -1.0, 0.0, 0.0, -1.0, 0.0, 0.0, -1.0, 0.0, 0.0, -1.0, -1.151e-05, 0.0, -1.0, -1.151e-05, 0.0, -1.0, -1.151e-05, 0.0, -1.0, 1.151e-05, 0.0, -1.0, 1.151e-05, 0.0, -1.0, 1.151e-05, 0.0, -1.0, 0.0, 0.0, -1.0, 0.0, 0.0, -1.0, 0.0, 0.0, -1.0, 0.0, 0.0, -1.0, 0.0, 0.0, -1.0, 0.0, 0.0, -1.0, 0.0, 0.0, -1.0, 0.0, 0.0, -1.0, 0.0, 0.0, -1.0, 0.0, 0.0, -1.0, 0.0, 0.0, -1.0, 0.0, 0.0, -1.0, 2.384e-05, 0.0, -1.0, 2.384e-05, 0.0, -1.0, 2.384e-05, 0.0, -1.0, 0.0, 0.0, -1.0, 0.0, 0.0, -1.0, 0.0, 0.0, -1.0, 0.0, 0.0, -1.0, 0.0, 0.0, -1.0, 0.0, 0.0, -1.0, 0.0, 0.0, -1.0, 0.0, 0.0, -1.0, 0.0, 0.0, -1.0, 0.0, 0.0, -1.0, 0.0, 0.0, -1.0, 0.0, 0.0, -1.0, 9.108e-06, 0.0, -1.0, 9.108e-06, 0.0, -1.0, 9.108e-06, 0.0, -1.0, 0.0, 0.0, -1.0, 0.0, 0.0, -1.0, 0.0, 0.0, -1.0, 0.0, 0.0, -1.0, 0.0, 0.0, -1.0, 0.0, 0.0, -1.0, 0.0, 0.0, -1.0, 0.0, 0.0, -1.0, 0.0, 0.0, -1.0, 0.0, 0.0, -1.0, 0.0, 0.0, -1.0, 0.0, 0.0, -1.0, 0.0, 0.0, -1.0, 0.0, 0.0, -1.0, 0.0, 0.0, -1.0, 0.0, 0.0, -1.0, 0.0, 0.0, -1.0, 0.0, 0.0, -1.0, 0.0, 0.0, -1.0, 0.0, 0.0, -1.0, 0.0, 0.0, -1.0, 0.0, 0.0, -1.0, 0.0, 0.0, -1.0, 0.0, 0.0, -1.0, 0.0, 0.0, -1.0, 0.0, 0.0, -1.0, 0.0, 0.0, -1.0, 0.0, 0.0, -1.0, 0.0, 0.0, -1.0, 0.0, 0.0, -1.0, 0.0, 0.0, -1.0, 0.0, 0.0, -1.0, 0.0, 0.0, -1.0, 0.0, 0.0, -1.0, 0.0, 0.0, -1.0, 0.0, 0.0, -1.0, 0.0, 0.0, -1.0, 0.0, 0.0, -1.0, 0.0, 0.0, -1.0, 0.0, 0.0, -1.0, 0.0, 0.0, -1.0, 0.0, 0.0, -1.0, 0.0, 0.0, -1.0, 0.0, 0.0, -1.0, 0.0, 0.0, -1.0, 0.0, 0.0, -1.0, 0.0, 0.0, -1.0, 0.0, 0.0, -1.0, 0.0, 0.0, -1.0, 0.0, 0.0, -1.0, 0.0, 0.0, -1.0, 0.0, 0.0, -1.0, 0.0, 0.0, -1.0, 0.0, 0.0, -1.0, 0.0, 0.0, -1.0, 0.0, 0.0, -1.0, 0.0, 0.0, -1.0, 0.0, 0.0, -1.0, 0.0, 0.0, -1.0, 0.0, 0.0, -1.0, 0.0, 0.0, -1.0, 0.0, 0.0, -1.0, 0.0, 0.0, -1.0, 0.0, 0.0, -1.0, 0.0, 0.0, -1.0, 0.0, 0.0, -1.0, 0.0, 0.0, -1.0, 0.0, 0.0, -1.0, 0.0, 0.0, -1.0, 0.0, 0.0, -1.0, 0.0, 0.0, -1.0, 0.0, 0.0, -1.0, 0.0, 0.0, -1.0, 0.0, 0.0, -1.0, 0.0, 0.0, -1.0, 0.0, 0.0, -1.0, 0.0, 0.0, -1.0, 0.0, 0.0, -1.0, 0.0, 0.0, -1.0, 0.0, 0.0, -1.0, 0.0, 0.0, -1.0, 0.0, 0.0, -1.0, 0.0, 0.0, -1.0, 0.0, 0.0, -1.0, 0.0, 0.0, -1.0, 0.0, 0.0, -1.0, 0.0, 0.0, -1.0, 0.0, 0.0, -1.0, 0.0, 0.0, -1.0, 0.0, 0.0, -1.0, 0.0, 0.0, -1.0, 0.0, 0.0, -1.0, 0.0, 0.0, -1.0, 0.0, 0.0, -1.0, 0.0, 0.0, -1.0, 0.0, 0.0, -1.0, 0.0, 0.0, -1.0, 0.0, 0.0, -1.0, 0.0, 0.0, -1.0, 0.0, 0.0, -1.0, 0.0, 0.0, -1.0, 0.0, -1.0, 0.0, 0.0, -1.0, 0.0, 0.0, -1.0, 0.0, 0.0, -1.0, 0.0, 0.0, -1.0, 0.0, 0.0, -1.0, 0.0, 0.0, 1.0, 0.0, 0.0, 1.0, 0.0, 0.0, 1.0, 0.0, 0.0, 1.0, 0.0, 0.0, 1.0, 0.0, 0.0, 1.0, 0.0, 0.0, 0.0, 1.0, 0.0, 0.0, 1.0, 0.0, 0.0, 1.0, 0.0, 0.0, 1.0, 0.0, 0.0, 1.0, 0.0, 0.0, 1.0, 0.0, -1.0, 0.0, 0.0, -1.0, 0.0, 0.0, -1.0, 0.0, 0.0, -1.0, 0.0, 0.0, -1.0, 0.0, 0.0, -1.0, 0.0, 0.0, 1.0, 0.0, 0.0, 1.0, 0.0, 0.0, 1.0, 0.0, 0.0, 1.0, 0.0, 0.0, 1.0, 0.0, 0.0, 1.0, 0.0, 0.0, 0.0, 1.0, 0.0, 0.0, 1.0, 0.0, 0.0, 1.0, 0.0, 0.0, 1.0, 0.0, 0.0, 1.0, 0.0, 0.0, 1.0, 0.0, -1.0, 0.0, 0.0, -1.0, 0.0, 0.0, -1.0, 0.0, 0.0, -1.0, 0.0, 0.0, -1.0, 0.0, 0.0, -1.0, 0.0, 0.0, 1.0, 0.0, 0.0, 1.0, 0.0, 0.0, 1.0, 0.0, 0.0, 1.0, 0.0, 0.0, 1.0, 0.0, 0.0, 1.0, 0.0, 0.0, 0.0, 1.0, 0.0, 0.0, 1.0, 0.0, 0.0, 1.0, 0.0, 0.0, 1.0, 0.0, 0.0, 1.0, 0.0, 0.0, 1.0, 0.0, -1.0, 0.0, 0.0, -1.0, 0.0, 0.0, -1.0, 0.0, 0.0, -1.0, 0.0, 0.0, -1.0, 0.0, 0.0, -1.0, 0.0, 0.0, 1.0, 0.0, 0.0, 1.0, 0.0, 0.0, 1.0, 0.0, 0.0, 1.0, 0.0, 0.0, 1.0, 0.0, 0.0, 1.0, 0.0, 0.0, 0.0, 1.0, 0.0, 0.0, 1.0, 0.0, 0.0, 1.0, 0.0, 0.0, 1.0, 0.0, 0.0, 1.0, 0.0, 0.0, 1.0, 0.0, -1.0, 0.0, 0.0, -1.0, 0.0, 0.0, -1.0, 0.0, 0.0, -1.0, 0.0, 0.0, -1.0, 0.0, 0.0, -1.0, 0.0, 0.0, 1.0, 0.0, 0.0, 1.0, 0.0, 0.0, 1.0, 0.0, 0.0, 1.0, 0.0, 0.0, 1.0, 0.0, 0.0, 1.0, 0.0, 0.0, 0.0, 1.0, 0.0, 0.0, 1.0, 0.0, 0.0, 1.0, 0.0, 0.0, 1.0, 0.0, 0.0, 1.0, 0.0, 0.0, 1.0, 0.0, -1.0, 0.0, 0.0, -1.0, 0.0, 0.0, -1.0, 0.0, 0.0, -1.0, 0.0, 0.0, -1.0, 0.0, 0.0, -1.0, 0.0, 0.0, 1.0, 0.0, 0.0, 1.0, 0.0, 0.0, 1.0, 0.0, 0.0, 1.0, 0.0, 0.0, 1.0, 0.0, 0.0, 1.0, 0.0, 0.0, 0.0, 1.0, 0.0, 0.0, 1.0, 0.0, 0.0, 1.0, 0.0, 0.0, 1.0, 0.0, 0.0, 1.0, 0.0, 0.0, 1.0, 0.0, -1.0, 0.0, 0.0, -1.0, 0.0, 0.0, -1.0, 0.0, 0.0, -1.0, 0.0, 0.0, -1.0, 0.0, 0.0, -1.0, 0.0, 0.0, 1.0, 0.0, 0.0, 1.0, 0.0, 0.0, 1.0, 0.0, 0.0, 1.0, 0.0, 0.0, 1.0, 0.0, 0.0, 1.0, 0.0, 0.0, 0.0, 1.0, 0.0, 0.0, 1.0, 0.0, 0.0, 1.0, 0.0, 0.0, 1.0, 0.0, 0.0, 1.0, 0.0, 0.0, 1.0, 0.0, -1.0, 0.0, 0.0, -1.0, 0.0, 0.0, -1.0, 0.0, 0.0, -1.0, 0.0, 0.0, -1.0, 0.0, 0.0, -1.0, 0.0, 0.0, 1.0, 0.0, 0.0, 1.0, 0.0, 0.0, 1.0, 0.0, 0.0, 1.0, 0.0, 0.0, 1.0, 0.0, 0.0, 1.0, 0.0, 0.0, 0.0, 1.0, 0.0, 0.0, 1.0, 0.0, 0.0, 1.0, 0.0, 0.0, 1.0, 0.0, 0.0, 1.0, 0.0, 0.0, 1.0, 0.0, -1.0, 0.0, 0.0, -1.0, 0.0, 0.0, -1.0, 0.0, 0.0, -1.0, 0.0, 0.0, -1.0, 0.0, 0.0, -1.0, 0.0, 0.0, 1.0, 0.0, 0.0, 1.0, 0.0, 0.0, 1.0, 0.0, 0.0, 1.0, 0.0, 0.0, 1.0, 0.0, 0.0, 1.0, 0.0, 0.0, 0.0, 1.0, 0.0, 0.0, 1.0, 0.0, 0.0, 1.0, 0.0, 0.0, 1.0, 0.0, 0.0, 1.0, 0.0, 0.0, 1.0, 0.0, -1.0, 0.0, 0.0, -1.0, 0.0, 0.0, -1.0, 0.0, 0.0, -1.0, 0.0, 0.0, -1.0, 0.0, 0.0, -1.0, 0.0, 0.0, 1.0, 0.0, 0.0, 1.0, 0.0, 0.0, 1.0, 0.0, 0.0, 1.0, 0.0, 0.0, 1.0, 0.0, 0.0, 1.0, 0.0, 0.0, 0.0, 1.0, 0.0, 0.0, 1.0, 0.0, 0.0, 1.0, 0.0, 0.0, 1.0, 0.0, 0.0, 1.0, 0.0, 0.0, 1.0, 0.0, -1.0, 0.0, 0.0, -1.0, 0.0, 0.0, -1.0, 0.0, 0.0, -1.0, 0.0, 0.0, -1.0, 0.0, 0.0, -1.0, 0.0, 0.0, 1.0, 0.0, 0.0, 1.0, 0.0, 0.0, 1.0, 0.0, 0.0, 1.0, 0.0, 0.0, 1.0, 0.0, 0.0, 1.0, 0.0, 0.0, 0.0, 1.0, 0.0, 0.0, 1.0, 0.0, 0.0, 1.0, 0.0, 0.0, 1.0, 0.0, 0.0, 1.0, 0.0, 0.0, 1.0, 0.0, -1.0, 0.0, 0.0, -1.0, 0.0, 0.0, -1.0, 0.0, 0.0, -1.0, 0.0, 0.0, -1.0, 0.0, 0.0, -1.0, 0.0, 0.0, 1.0, 0.0, 0.0, 1.0, 0.0, 0.0, 1.0, 0.0, 0.0, 1.0, 0.0, 0.0, 1.0, 0.0, 0.0, 1.0, 0.0, 0.0, 0.0, 1.0, 0.0, 0.0, 1.0, 0.0, 0.0, 1.0, 0.0, 0.0, 1.0, 0.0, 0.0, 1.0, 0.0, 0.0, 1.0, 0.0, -1.0, 0.0, 0.0, -1.0, 0.0, 0.0, -1.0, 0.0, 0.0, -1.0, 0.0, 0.0, -1.0, 0.0, 0.0, -1.0, 0.0, 0.0, 1.0, 0.0, 0.0, 1.0, 0.0, 0.0, 1.0, 0.0, 0.0, 1.0, 0.0, 0.0, 1.0, 0.0, 0.0, 1.0, 0.0, 0.0, 0.0, 1.0, 0.0, 0.0, 1.0, 0.0, 0.0, 1.0, 0.0, 0.0, 1.0, 0.0, 0.0, 1.0, 0.0, 0.0, 1.0, 0.0, -1.0, 0.0, 0.0, -1.0, 0.0, 0.0, -1.0, 0.0, 0.0, -1.0, 0.0, 0.0, -1.0, 0.0, 0.0, -1.0, 0.0, 0.0, 1.0, 0.0, 0.0, 1.0, 0.0, 0.0, 1.0, 0.0, 0.0, 1.0, 0.0, 0.0, 1.0, 0.0, 0.0, 1.0, 0.0, 0.0, 0.0, 1.0, 0.0, 0.0, 1.0, 0.0, 0.0, 1.0, 0.0, 0.0, 1.0, 0.0, 0.0, 1.0, 0.0, 0.0, 1.0, 0.0, -1.0, 0.0, 0.0, -1.0, 0.0, 0.0, -1.0, 0.0, 0.0, -1.0, 0.0, 0.0, -1.0, 0.0, 0.0, -1.0, 0.0, 0.0, 1.0, 0.0, 0.0, 1.0, 0.0, 0.0, 1.0, 0.0, 0.0, 1.0, 0.0, 0.0, 1.0, 0.0, 0.0, 1.0, 0.0, 0.0, 0.0, 1.0, 0.0, 0.0, 1.0, 0.0, 0.0, 1.0, 0.0, 0.0, 1.0, 0.0, 0.0, 1.0, 0.0, 0.0, 1.0, 0.0, 0.0, 0.0, 1.0, 0.0, 0.0, 1.0, 0.0, 0.0, 1.0, 0.0, 0.0, 1.0, 0.0, 0.0, 1.0, 0.0, 0.0, 1.0, 0.0, 0.0, 1.0, 0.0, 0.0, 1.0, 0.0, 0.0, 1.0, 0.0, 0.0, 1.0, 0.0, 0.0, 1.0, 0.0, 0.0, 1.0, 0.0, 0.0, 1.0, 0.0, 0.0, 1.0, 0.0, 0.0, 1.0, 0.0, 0.0, 1.0, 0.0, 0.0, 1.0, 0.0, 0.0, 1.0, 0.0, 0.0, 1.0, 0.0, 0.0, 1.0, 0.0, 0.0, 1.0, 0.0, 0.0, 1.0, 0.0, 0.0, 1.0, 0.0, 0.0, 1.0, 0.0, 0.0, 1.0, 0.0, 0.0, 1.0, 0.0, 0.0, 1.0, 0.0, 0.0, 1.0, 0.0, 0.0, 1.0, 0.0, 0.0, 1.0, 0.0, 0.0, 1.0, 0.0, 0.0, 1.0, 0.0, 0.0, 1.0, 0.0, 0.0, 1.0, 0.0, 0.0, 1.0, 0.0, 0.0, 1.0, 0.0, 0.0, 1.0, 0.0, 0.0, 1.0, 0.0, 0.0, 1.0, 0.0, 0.0, 1.0, 0.0, 0.0, 1.0, 0.0, 0.0, 1.0, 0.0, 0.0, 1.0, 0.0, 0.0, 1.0, 0.0, 0.0, 1.0, 0.0, 0.0, 1.0, 0.0, 0.0, 1.0, 0.0, 0.0, 1.0, 0.0, 0.0, 1.0, 0.0, 0.0, 1.0, 0.0, 0.0, 1.0, 0.0, 0.0, 1.0, 0.0, 0.0, 1.0, 0.0, 0.0, 1.0, 0.0, 0.0, 1.0, 0.0, 0.0, 1.0, 0.0, 0.0, 1.0, 0.0, 0.0, 1.0, 0.0, 0.0, 1.0, 0.0, 0.0, 1.0, 0.0, 0.0, 1.0, 0.0, 0.0, 1.0, 0.0, 0.0, 1.0, 0.0, 0.0, 1.0, 0.0, 0.0, 1.0, 0.0, 0.0, 1.0, 0.0, 0.0, 1.0, 0.0, 0.0, 1.0, 0.0, 0.0, 1.0, 0.0, 0.0, 1.0, 0.0, 0.0, 1.0, 0.0, 0.0, 1.0, 0.0, 0.0, 1.0, 0.0, 0.0, 1.0, 0.0, 0.0, 1.0, 0.0, 0.0, 1.0, 0.0, 0.0, 1.0, 0.0, 0.0, 1.0, 0.0, 0.0, 1.0, 0.0, 0.0, 1.0, 0.0, 0.0, 1.0, 0.0, 0.0, 1.0, 0.0, 0.0, 1.0, 0.0, 0.0, 1.0, 0.0, 0.0, 1.0, 0.0, 0.0, 1.0, 0.0, 0.0, 1.0, 0.0, 0.0, 1.0, 0.0, 0.0, 1.0, 0.0, 0.0, 1.0, 0.0, 0.0, 1.0, 0.0, 0.0, 1.0, 0.0, 0.0, 1.0, 0.0, 0.0, 1.0, 0.0, 0.0, 1.0, 0.0, 0.0, 1.0, 0.0, 0.0, 1.0, 0.0, 0.0, 1.0, 0.0, 0.0, 1.0, 0.0, 0.0, 1.0, 0.0, 0.0, 1.0, 0.0, 0.0, 1.0, 0.0, 0.0, 1.0, 0.0, 0.0, 1.0, 0.0, 0.0, 1.0, 0.0, 0.0, 1.0, 0.0, 0.0, 1.0, 0.0, 0.0, 1.0, 0.0, 0.0, 1.0, 0.0, 0.0, 1.0, 0.0, 0.0, 1.0, 0.0, 0.0, 1.0, 0.0, 0.0, 1.0, 0.0, 0.0, 1.0, 0.0, 0.0, 1.0, 0.0, 0.0, 1.0, 0.0, 0.0, 1.0, 0.0, 0.0, 1.0, 0.0, 0.0, 1.0, 0.0, 0.0, 1.0, 0.0, 0.0, 1.0, 0.0, 0.0, 1.0, 0.0, 0.0, 1.0, 0.0, 0.0, 1.0, 0.0, 0.0, 1.0, 0.0, 0.0, 1.0, 0.0, 0.0, 1.0, 0.0, 0.0, 1.0, 0.0, 0.0, 1.0, 0.0, 0.0, 1.0, 0.0, 0.0, 1.0, 0.0, 0.0, 1.0, 0.0, 0.0, 1.0, 0.0, 0.0, 1.0, 0.0, 0.0, 1.0, 0.0, 0.0, 1.0, 0.0, 0.0, 1.0, 0.0, 0.0, 1.0, 0.0, 0.0, 1.0, 0.0, 0.0, 1.0, 0.0, 0.0, 1.0, 0.0, 0.0, 1.0, 0.0, 0.0, 1.0, 0.0, 0.0, 1.0, 0.0, 0.0, 1.0, 0.0, 0.0, 1.0, 0.0, 0.0, 1.0, 0.0, 0.0, 1.0, 0.0, 0.0, 1.0, 0.0, 0.0, 1.0, 0.0, 0.0, 1.0, 0.0, 0.0, 1.0, 0.0, 0.0, 1.0, 0.0, 0.0, 1.0, 0.0, 0.0, 1.0, 0.0, 0.0, 1.0, 0.0, 0.0, 1.0, 0.0, 0.0, 1.0, 0.0, 0.0, 1.0, 0.0, 0.0, 1.0, 0.0, 0.0, 1.0, 0.0, 0.0, 1.0, 0.0, 0.0, 1.0, 0.0, 0.0, 1.0, 0.0, 0.0, 1.0, 0.0, 0.0, 1.0, 0.0, 0.0, 1.0, 0.0, 0.0, 1.0, 0.0, 0.0, 1.0, 0.0, 0.0, 1.0, 0.0, 0.0, 1.0, 0.0, 0.0, 1.0, 0.0, 0.0, 1.0, 0.0, 0.0, 1.0, 0.0, 0.0, 1.0, 0.0, 0.0, 1.0, 0.0, 0.0, 1.0, 0.0, 0.0, 1.0, 0.0, 0.0, 1.0, 0.0, 0.0, 1.0, 0.0, 0.0, 1.0, 0.0, 0.0, 1.0, 0.0, 0.0, 1.0, 0.0, 0.0, 1.0, 0.0, 0.0, 1.0, 0.0, 0.0, 1.0, 0.0, 0.0, 1.0, 0.0, 0.0, 1.0, 0.0, 0.0, 1.0, 0.0, 0.0, 1.0, 0.0, 0.0, 1.0, 0.0, 0.0, 1.0, 0.0, 0.0, 1.0, 0.0, 0.0, 1.0, 0.0, 0.0, 1.0, 0.0, 0.0, 1.0, 0.0, 0.0, 1.0, 0.0, 0.0, 1.0, 0.0, 0.0, 1.0, 0.0, 0.0, 1.0, 0.0, 0.0, 1.0, 0.0, 0.0, 1.0, 0.0, 0.0, 1.0, 0.0, 0.0, 1.0, 0.0, 0.0, -1.0, 0.0, 0.0, -1.0, 0.0, 0.0, -1.0, 0.0, 0.0, -1.0, 0.0, 0.0, -1.0, 0.0, 0.0, -1.0, 0.0, 0.0, -1.0, 0.0, 0.0, -1.0, 0.0, 0.0, -1.0, 0.0, 0.0, -1.0, 0.0, 0.0, -1.0, 0.0, 0.0, -1.0, 0.0, 0.0, -1.0, 0.0, 0.0, -1.0, 0.0, 0.0, -1.0, 0.0, 0.0, -1.0, 0.0, 0.0, -1.0, 0.0, 0.0, -1.0, 0.0, 0.0, -1.0, 0.0, 0.0, -1.0, 0.0, 0.0, -1.0, 0.0, 0.0, -1.0, 0.0, 0.0, -1.0, 0.0, 0.0, -1.0, 0.0, 0.0, -1.0, 0.0, 0.0, -1.0, 0.0, 0.0, -1.0, 0.0, 0.0, -1.0, 0.0, 0.0, -1.0, 0.0, 0.0, -1.0, 0.0, 0.0, -1.0, 0.0, 0.0, -1.0, 0.0, 0.0, -1.0, 0.0, 0.0, -1.0, 0.0, 0.0, -1.0, 0.0, 0.0, -1.0, 0.0, 0.0, -1.0, 0.0, 0.0, -1.0, 0.0, 0.0, -1.0, 0.0, 0.0, -1.0, 0.0, 0.0, -1.0, 0.0, 0.0, -1.0, 0.0, 0.0, -1.0, 0.0, 0.0, -1.0, 0.0, 0.0, -1.0, 0.0, 0.0, -1.0, 0.0, 0.0, -1.0, 0.0, 0.0, -1.0, 0.0, 0.0, -1.0, 0.0, 0.0, -1.0, 0.0, 0.0, -1.0, 0.0, 0.0, -1.0, 0.0, 0.0, -1.0, 0.0, 0.0, -1.0, 0.0, 0.0, -1.0, 0.0, 0.0, -1.0, 0.0, 0.0, -1.0, 0.0, 0.0, -1.0, 0.0, 0.0, -1.0, 0.0, 0.0, -1.0, 0.0, 0.0, -1.0, 0.0, 0.0, -1.0, 0.0, 0.0, -1.0, 0.0, 0.0, -1.0, 0.0, 0.0, -1.0, 0.0, 0.0, -1.0, 0.0, 0.0, -1.0, 0.0, 0.0, -1.0, 0.0, 0.0, -1.0, 0.0, 0.0, -1.0, 0.0, 0.0, -1.0, 0.0, 0.0, -1.0, 0.0, 0.0, -1.0, 0.0, 0.0, -1.0, 0.0, 0.0, -1.0, 0.0, 0.0, -1.0, 0.0, 0.0, -1.0, 0.0, 0.0, -1.0, 0.0, 0.0, -1.0, 0.0, 0.0, -1.0, 0.0, 0.0, -1.0, 0.0, 0.0, -1.0, 0.0, 0.0, -1.0, 0.0, 0.0, -1.0, 0.0, 0.0, -1.0, 0.0, 0.0, -1.0, 0.0, 0.0, -1.0, 0.0, 0.0, -1.0, 0.0, 0.0, -1.0, 0.0, 0.0, -1.0, 0.0, 0.0, -1.0, 0.0, 0.0, -1.0, 0.0, 0.0, -1.0, 0.0, 0.0, -1.0, 0.0, 0.0, -1.0, 0.0, 0.0, -1.0, 0.0, 0.0, -1.0, 0.0, 0.0, -1.0, 0.0, 0.0, -1.0, 0.0, 0.0, -1.0, 0.0, 0.0, -1.0, 0.0, 0.0, -1.0, 0.0, 0.0, -1.0, 0.0, 0.0, -1.0, 0.0, 0.0, -1.0, 0.0, 0.0, -1.0, 0.0, 0.0, -1.0, 0.0, 0.0, -1.0, 0.0, 0.0, -1.0, 0.0, 0.0, -1.0, 0.0, 0.0, -1.0, 0.0, 0.0, -1.0, 0.0, 0.0, -1.0, 0.0, 0.0, -1.0, 0.0, 0.0, -1.0, 0.0, 0.0, -1.0, 0.0, 0.0, -1.0, 0.0, 0.0, -1.0, 0.0, 0.0, -1.0, 0.0, 0.0, -1.0, 0.0, 0.0, -1.0, 0.0, 0.0, -1.0, 0.0, 0.0, -1.0, 0.0, 0.0, -1.0, 0.0, 0.0, -1.0, 0.0, 0.0, -1.0, 0.0, 0.0, -1.0, 0.0, 0.0, -1.0, 0.0, 0.0, -1.0, 0.0, 0.0, -1.0, 0.0, 0.0, -1.0, 0.0, 0.0, -1.0, 0.0, 0.0, -1.0, 0.0, 0.0, -1.0, 0.0, 0.0, -1.0, 0.0, 0.0, -1.0, 0.0, 0.0, -1.0, 0.0, 0.0, -1.0, 0.0, 0.0, -1.0, 0.0, 0.0, -1.0, 0.0, 0.0, -1.0, 0.0, 0.0, -1.0, 0.0, 0.0, -1.0, 0.0, 0.0, -1.0, 0.0, 0.0, -1.0, 0.0, 0.0, -1.0, 0.0, 0.0, -1.0, 0.0, 0.0, -1.0, 0.0, 0.0, -1.0, 0.0, 0.0, -1.0, 0.0, 0.0, -1.0, 0.0, 0.0, -1.0, 0.0, 0.0, -1.0, 0.0, 0.0, -1.0, 0.0, 0.0, -1.0, 0.0, 0.0, -1.0, 0.0, 0.0, -1.0, 0.0, 0.0, -1.0, 0.0, 0.0, -1.0, 0.0, 0.0, -1.0, 0.0, 0.0, -1.0, 0.0, 0.0, -1.0, 0.0, 0.0, -1.0, 0.0, 0.0, -1.0, 0.0, 0.0, -1.0, 0.0, 0.0, -1.0, 0.0, 0.0, -1.0, 0.0, 0.0, -1.0, 0.0, 0.0, -1.0, 0.0, 0.0, -1.0, 0.0, 0.0, -1.0, 0.0, 0.0, -1.0, 0.0, 0.0, -1.0, 0.0, 0.0, -1.0, 0.0, 0.0, -1.0, 0.0, 0.0, -1.0, 0.0, 0.0, -1.0, 0.0, 0.0, -1.0, 0.0, 0.0, -1.0, 0.0, 0.0, -1.0, 0.0, 0.0, -1.0, 0.0, 0.0, -1.0, 0.0, 0.0, -1.0, 0.0, 0.0, -1.0, 0.0, 0.0, -1.0, 0.0, 0.0, -1.0, 0.0, 0.0, -1.0, 0.0, 0.0, -1.0, 0.0, 0.0, -1.0, 0.0, 0.0, -1.0, 0.0, 0.0, -1.0, 0.0, 0.0, -1.0, 0.0, 0.0, -1.0, 0.0, 0.0, -1.0, 0.0, 0.0, -1.0, 0.0, 0.0, -1.0, 0.0, 0.0, -1.0, 0.0, 0.0, -1.0, 0.0, 0.0, -1.0, 0.0, 0.0, -1.0, 0.0, 0.0, -1.0, 0.0, 0.0, -1.0, 0.0, 0.0, -1.0, 0.0, 0.0, -1.0, -1.0, 0.0, 0.0, -1.0, 0.0, 0.0, -1.0, 0.0, 0.0, -1.0, 0.0, 0.0, -1.0, 0.0, 0.0, -1.0, 0.0, 0.0, 1.0, 0.0, 0.0, 1.0, 0.0, 0.0, 1.0, 0.0, 0.0, 1.0, 0.0, 0.0, 1.0, 0.0, 0.0, 1.0, 0.0, 0.0, 0.0, 1.0, 0.0, 0.0, 1.0, 0.0, 0.0, 1.0, 0.0, 0.0, 1.0, 0.0, 0.0, 1.0, 0.0, 0.0, 1.0, 0.0])] * 3)])

# ---- objects
ob_back = bpy.data.objects.new('Back', me_back)
ob_vent = bpy.data.objects.new('Vent', me_vent)

# ---- transforms, parenting, visibility, modifiers, constraints
ob_back.location = (0.0, 0.0, 0.0)
ob_vent.location = (0.0, 0.0, 0.0)

# ---- collection membership
col_collection.objects.link(ob_back)
col_collection.objects.link(ob_vent)

# ---- scene / render settings (as saved in the file)
scene.frame_start = 1; scene.frame_end = 250; scene.frame_set(1)
scene.render.engine = 'BLENDER_EEVEE_NEXT'
scene.cycles.sampling_pattern = 'TABULATED_SOBOL'
scene.cycles.use_light_tree = False
scene.view_settings.view_transform = 'Filmic'
bpy.context.view_layer.update()

# ---- added for rendering (the .blend has no active camera and no usable light): camera, sun
cam_auto = bpy.data.cameras.new('AutoCamera')
cam_auto.lens = 50.0
cam_auto.sensor_width = 36.0
cam_auto.clip_end = 1000.0
ob_auto_camera = bpy.data.objects.new('AutoCamera', cam_auto)
scene.collection.objects.link(ob_auto_camera)
ob_auto_camera.location = (1.90964, 4.70843, 2.52771)
ob_auto_camera.rotation_euler = (1.09748, -7.21219e-08, 0.694738)
scene.camera = ob_auto_camera
light_auto_sun = bpy.data.lights.new('AutoSun', 'SUN')
light_auto_sun.energy = 3.0
light_auto_sun.angle = 0.0523599
ob_auto_sun = bpy.data.objects.new('AutoSun', light_auto_sun)
scene.collection.objects.link(ob_auto_sun)
ob_auto_sun.rotation_euler = (0.872665, 0.174533, 0.523599)
bpy.context.view_layer.update()
